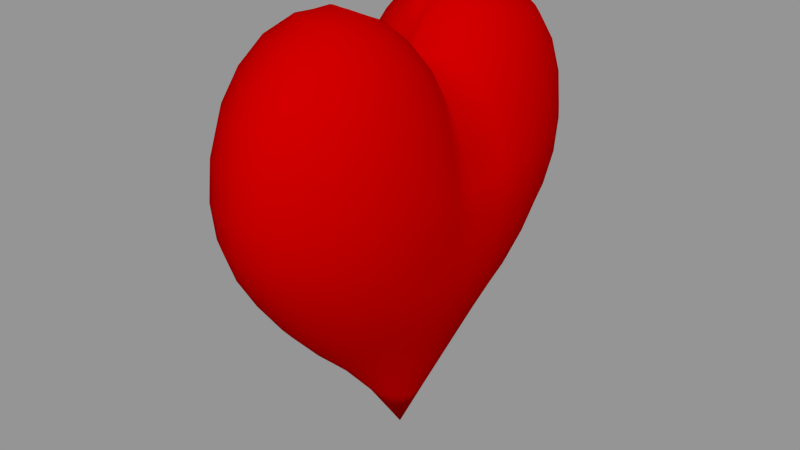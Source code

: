 # Source: SimpleHeart1.blend  (saved by Blender 2.72.0; exported with 4.5.12 LTS)
import bpy
from mathutils import Matrix  # noqa: F401  (used for matrix-valued properties, if any)

bpy.ops.wm.read_factory_settings(use_empty=True)
scene = bpy.context.scene
scene.name = 'Scene'

# ---- collections
col_collection_1 = bpy.data.collections.new('Collection 1'); scene.collection.children.link(col_collection_1)

# ---- materials (node trees are filled in below, after node groups)
mat_heartcolor = bpy.data.materials.new('HeartColor')
mat_heartcolor.alpha_threshold = 0.0
mat_heartcolor.diffuse_color = (0.5173, 0.0, 0.0, 1.0)
mat_heartcolor.roughness = 0.5
mat_heartcolor.line_color = (0.0, 0.0, 0.0, 1.0)

# ---- material node trees

# ---- meshes
me_sphere = bpy.data.meshes.new('Sphere')
me_sphere.from_pydata([(0.1913, 0.03806, -1.263), (0.3753, 0.07466, -1.044), (0.5449, 0.1084, -0.8352), (0.687, 0.1366, -0.6607), (0.7821, 0.1556, -0.4866), (0.8272, 0.1645, -0.3252), (0.8487, 0.1688, -0.2078), (0.8641, 0.1719, -0.1235), (0.8445, 0.168, -0.01788), (0.7932, 0.1578, 0.1237), (0.7106, 0.1413, 0.2573), (0.6008, 0.1195, 0.3643), (0.4664, 0.09276, 0.4321), (0.3116, 0.06197, 0.4589), (0.1529, 0.03041, 0.4533), (0.1497, 0.06201, 0.4954), (0.312, 0.1292, 0.5361), (0.4653, 0.1927, 0.5244), (0.6049, 0.2505, 0.4692), (0.7225, 0.2993, 0.3774), (0.811, 0.3359, 0.2499), (0.8645, 0.3581, 0.09111), (0.8824, 0.3655, -0.05657), (0.8638, 0.3578, -0.1865), (0.8209, 0.34, -0.3253), (0.7542, 0.3124, -0.4873), (0.6513, 0.2698, -0.6574), (0.5133, 0.2126, -0.8267), (0.3536, 0.1464, -1.032), (0.1802, 0.07466, -1.255), (0.1622, 0.1084, -1.244), (0.3182, 0.2126, -1.019), (0.4619, 0.3087, -0.8143), (0.5879, 0.3928, -0.6508), (0.6896, 0.4608, -0.482), (0.7628, 0.5097, -0.3214), (0.809, 0.5405, -0.1641), (0.825, 0.5513, -0.002816), (0.8076, 0.5396, 0.1688), (0.7573, 0.506, 0.3272), (0.6764, 0.4519, 0.4504), (0.5688, 0.3801, 0.541), (0.4368, 0.2918, 0.5933), (0.2904, 0.194, 0.5967), (0.1391, 0.09294, 0.5354), (0.1214, 0.1214, 0.5719), (0.2534, 0.2534, 0.6448), (0.3816, 0.3816, 0.6372), (0.4936, 0.4936, 0.5791), (0.5857, 0.5857, 0.484), (0.6531, 0.6531, 0.3537), (0.6935, 0.6935, 0.1907), (0.7071, 0.7071, 0.01072), (0.6935, 0.6935, -0.1564), (0.6533, 0.6533, -0.3142), (0.5879, 0.5879, -0.4736), (0.5, 0.5, -0.6447), (0.3928, 0.3928, -0.8071), (0.2706, 0.2706, -1.005), (0.1379, 0.1379, -1.232), (0.1084, 0.1622, -1.22), (0.2126, 0.3182, -0.9939), (0.3087, 0.4619, -0.8055), (0.3928, 0.5879, -0.6426), (0.4619, 0.6913, -0.472), (0.5133, 0.7682, -0.3138), (0.5449, 0.8155, -0.1566), (0.5556, 0.8315, 0.0104), (0.5449, 0.8155, 0.1919), (0.5133, 0.7682, 0.3565), (0.4619, 0.6913, 0.4913), (0.3917, 0.5862, 0.5981), (0.3036, 0.4544, 0.6621), (0.2026, 0.3032, 0.6717), (0.09699, 0.1452, 0.602), (0.06727, 0.1624, 0.6157), (0.1413, 0.3411, 0.6932), (0.2107, 0.5087, 0.6793), (0.2705, 0.6532, 0.6046), (0.3182, 0.7682, 0.4948), (0.3536, 0.8536, 0.3609), (0.3753, 0.9061, 0.1931), (0.3827, 0.9239, 0.009546), (0.3753, 0.9061, -0.158), (0.3536, 0.8536, -0.3143), (0.3182, 0.7682, -0.4718), (0.2706, 0.6533, -0.6423), (0.2126, 0.5133, -0.8056), (0.1464, 0.3536, -0.9866), (0.07466, 0.1802, -1.212), (-1.247e-07, -3.01e-07, -1.49), (0.03806, 0.1913, -1.206), (0.07466, 0.3753, -0.9834), (0.1084, 0.5449, -0.8086), (0.1379, 0.6935, -0.6433), (0.1622, 0.8155, -0.4718), (0.1802, 0.9061, -0.3147), (0.1913, 0.9619, -0.1585), (0.1951, 0.9808, 0.009096), (0.1913, 0.9619, 0.1939), (0.1802, 0.9061, 0.3653), (0.1622, 0.8155, 0.5001), (0.1379, 0.6935, 0.6084), (0.1078, 0.5421, 0.6889), (0.07237, 0.3638, 0.7069), (0.0344, 0.173, 0.6205), (-3.433e-08, 0.1765, 0.6226), (-2.911e-08, 0.3713, 0.7101), (-3.866e-08, 0.553, 0.693), (-5.684e-08, 0.7071, 0.6103), (-5.286e-09, 0.8315, 0.5024), (-8.821e-08, 0.9239, 0.367), (-9.261e-08, 0.9808, 0.1943), (-2.656e-08, 1.0, 0.008982), (-4.578e-08, 0.9808, -0.1587), (-8.522e-08, 0.9239, -0.3148), (-5.286e-09, 0.8315, -0.4718), (-5.684e-08, 0.7071, -0.6437), (-5.571e-08, 0.5556, -0.8136), (-2.532e-08, 0.3827, -0.9846), (-6.963e-09, 0.1951, -1.204), (-0.03806, 0.1913, -1.206), (-0.07466, 0.3753, -0.9834), (-0.1084, 0.5449, -0.8086), (-0.1379, 0.6935, -0.6433), (-0.1622, 0.8155, -0.4718), (-0.1802, 0.9061, -0.3147), (-0.1913, 0.9619, -0.1585), (-0.1951, 0.9808, 0.009096), (-0.1913, 0.9619, 0.1944), (-0.1802, 0.9061, 0.3669), (-0.1622, 0.8155, 0.5028), (-0.1379, 0.6935, 0.6121), (-0.1078, 0.5421, 0.6937), (-0.07237, 0.3638, 0.7108), (-0.0344, 0.173, 0.6219), (-0.06727, 0.1624, 0.6184), (-0.1413, 0.3411, 0.7001), (-0.2107, 0.5087, 0.6897), (-0.2705, 0.6532, 0.6147), (-0.3182, 0.7682, 0.5025), (-0.3536, 0.8536, 0.3656), (-0.3753, 0.9061, 0.1942), (-0.3827, 0.9239, 0.009546), (-0.3753, 0.9061, -0.158), (-0.3536, 0.8536, -0.3143), (-0.3182, 0.7682, -0.4718), (-0.2706, 0.6533, -0.6423), (-0.2126, 0.5133, -0.8056), (-0.1464, 0.3536, -0.9866), (-0.07466, 0.1802, -1.212), (-0.1084, 0.1622, -1.22), (-0.2126, 0.3182, -0.9939), (-0.3087, 0.4619, -0.8055), (-0.3928, 0.5879, -0.6426), (-0.4619, 0.6913, -0.472), (-0.5133, 0.7682, -0.3138), (-0.5449, 0.8155, -0.1566), (-0.5556, 0.8315, 0.0104), (-0.5449, 0.8155, 0.1941), (-0.5133, 0.7682, 0.3645), (-0.4619, 0.6913, 0.5038), (-0.3917, 0.5862, 0.6135), (-0.3036, 0.4544, 0.6763), (-0.2026, 0.3032, 0.6806), (-0.09699, 0.1452, 0.6057), (-0.1214, 0.1214, 0.5757), (-0.2534, 0.2534, 0.6546), (-0.3816, 0.3816, 0.6528), (-0.4936, 0.4936, 0.5972), (-0.5857, 0.5857, 0.5), (-0.6531, 0.653, 0.3643), (-0.6935, 0.6935, 0.1938), (-0.7071, 0.7071, 0.01072), (-0.6935, 0.6935, -0.1564), (-0.6533, 0.6533, -0.3142), (-0.5879, 0.5879, -0.4736), (-0.5, 0.5, -0.6447), (-0.3928, 0.3928, -0.8071), (-0.2706, 0.2706, -1.005), (-0.1379, 0.1379, -1.232), (-0.1622, 0.1084, -1.244), (-0.3182, 0.2126, -1.019), (-0.4619, 0.3087, -0.8143), (-0.5879, 0.3928, -0.6508), (-0.6896, 0.4608, -0.482), (-0.7628, 0.5097, -0.3214), (-0.809, 0.5405, -0.1641), (-0.825, 0.5513, -0.002816), (-0.8076, 0.5396, 0.1709), (-0.7573, 0.506, 0.3371), (-0.6764, 0.4519, 0.4656), (-0.5688, 0.3801, 0.5578), (-0.4368, 0.2918, 0.6074), (-0.2904, 0.194, 0.6058), (-0.1391, 0.09294, 0.5389), (-0.1497, 0.06201, 0.4981), (-0.312, 0.1292, 0.543), (-0.4653, 0.1927, 0.5346), (-0.6049, 0.2505, 0.4805), (-0.7225, 0.2993, 0.3865), (-0.811, 0.3359, 0.2534), (-0.8645, 0.3581, 0.09124), (-0.8824, 0.3655, -0.05657), (-0.8638, 0.3578, -0.1865), (-0.8209, 0.34, -0.3253), (-0.7542, 0.3124, -0.4873), (-0.6513, 0.2698, -0.6574), (-0.5133, 0.2126, -0.8267), (-0.3536, 0.1464, -1.032), (-0.1802, 0.07466, -1.255), (-0.1913, 0.03806, -1.263), (-0.3753, 0.07466, -1.044), (-0.5449, 0.1084, -0.8352), (-0.687, 0.1366, -0.6607), (-0.7821, 0.1556, -0.4866), (-0.8272, 0.1645, -0.3252), (-0.8487, 0.1688, -0.2078), (-0.8641, 0.1719, -0.1235), (-0.8445, 0.168, -0.01788), (-0.7932, 0.1578, 0.1237), (-0.7106, 0.1413, 0.2589), (-0.6008, 0.1195, 0.3673), (-0.4664, 0.09276, 0.4364), (-0.3116, 0.06197, 0.4625), (-0.1529, 0.03041, 0.4549), (-0.1488, -9.546e-09, 0.4116), (-0.2918, -2.588e-08, 0.3792), (-0.4236, -5.589e-08, 0.3219), (-0.5392, -3.116e-08, 0.2362), (-0.634, -5.872e-08, 0.1228), (-0.7045, -1.019e-07, 0.002846), (-0.7479, -1.142e-07, -0.1185), (-0.7773, -6.568e-08, -0.1357), (-0.8023, -2.924e-08, -0.2025), (-0.8153, -9.476e-08, -0.3206), (-0.7877, -8.098e-08, -0.4846), (-0.6982, -5.012e-08, -0.6616), (-0.5556, -4.275e-08, -0.8386), (-0.3827, -1.519e-08, -1.047), (-0.1951, -1.942e-08, -1.266), (-0.1913, -0.03806, -1.263), (-0.3753, -0.07466, -1.044), (-0.5449, -0.1084, -0.8352), (-0.687, -0.1366, -0.6607), (-0.7821, -0.1556, -0.4866), (-0.8272, -0.1645, -0.3252), (-0.8487, -0.1688, -0.2078), (-0.8641, -0.1719, -0.1235), (-0.8445, -0.168, -0.01788), (-0.7932, -0.1578, 0.1237), (-0.7106, -0.1413, 0.2589), (-0.6008, -0.1195, 0.3673), (-0.4664, -0.09276, 0.4364), (-0.3116, -0.06197, 0.4625), (-0.1529, -0.03041, 0.4549), (-0.1497, -0.06201, 0.4981), (-0.312, -0.1292, 0.543), (-0.4653, -0.1927, 0.5346), (-0.6049, -0.2505, 0.4805), (-0.7225, -0.2993, 0.3865), (-0.811, -0.3359, 0.2534), (-0.8645, -0.3581, 0.09124), (-0.8824, -0.3655, -0.05657), (-0.8638, -0.3578, -0.1865), (-0.8209, -0.34, -0.3253), (-0.7542, -0.3124, -0.4873), (-0.6513, -0.2698, -0.6574), (-0.5133, -0.2126, -0.8267), (-0.3536, -0.1464, -1.032), (-0.1802, -0.07466, -1.255), (-0.1622, -0.1084, -1.244), (-0.3182, -0.2126, -1.019), (-0.4619, -0.3087, -0.8143), (-0.5879, -0.3928, -0.6508), (-0.6896, -0.4608, -0.482), (-0.7628, -0.5097, -0.3214), (-0.809, -0.5405, -0.1641), (-0.825, -0.5513, -0.002816), (-0.8076, -0.5396, 0.1709), (-0.7573, -0.506, 0.3371), (-0.6764, -0.4519, 0.4656), (-0.5688, -0.3801, 0.5578), (-0.4368, -0.2918, 0.6074), (-0.2904, -0.194, 0.6058), (-0.1391, -0.09294, 0.5389), (-0.1214, -0.1214, 0.5757), (-0.2534, -0.2534, 0.6546), (-0.3816, -0.3816, 0.6528), (-0.4936, -0.4936, 0.5972), (-0.5857, -0.5857, 0.5), (-0.653, -0.6531, 0.3643), (-0.6935, -0.6935, 0.1938), (-0.7071, -0.7071, 0.01072), (-0.6935, -0.6935, -0.1564), (-0.6533, -0.6533, -0.3142), (-0.5879, -0.5879, -0.4736), (-0.5, -0.5, -0.6447), (-0.3928, -0.3928, -0.8071), (-0.2706, -0.2706, -1.005), (-0.1379, -0.1379, -1.232), (-0.1084, -0.1622, -1.22), (-0.2126, -0.3182, -0.9939), (-0.3087, -0.4619, -0.8055), (-0.3928, -0.5879, -0.6426), (-0.4619, -0.6913, -0.472), (-0.5133, -0.7682, -0.3138), (-0.5449, -0.8155, -0.1566), (-0.5556, -0.8315, 0.0104), (-0.5449, -0.8155, 0.1941), (-0.5133, -0.7682, 0.3645), (-0.4619, -0.6913, 0.5038), (-0.3917, -0.5862, 0.6135), (-0.3036, -0.4544, 0.6763), (-0.2026, -0.3032, 0.6806), (-0.09699, -0.1452, 0.6057), (-0.06727, -0.1624, 0.6184), (-0.1413, -0.3411, 0.7001), (-0.2107, -0.5087, 0.6897), (-0.2705, -0.6532, 0.6147), (-0.3182, -0.7682, 0.5025), (-0.3536, -0.8536, 0.3656), (-0.3753, -0.9061, 0.1942), (-0.3827, -0.9239, 0.009546), (-0.3753, -0.9061, -0.158), (-0.3536, -0.8536, -0.3143), (-0.3182, -0.7682, -0.4718), (-0.2706, -0.6533, -0.6423), (-0.2126, -0.5133, -0.8056), (-0.1464, -0.3536, -0.9866), (-0.07466, -0.1802, -1.212), (-0.03806, -0.1913, -1.206), (-0.07466, -0.3753, -0.9834), (-0.1084, -0.5449, -0.8086), (-0.1379, -0.6935, -0.6433), (-0.1622, -0.8155, -0.4718), (-0.1802, -0.9061, -0.3147), (-0.1913, -0.9619, -0.1585), (-0.1951, -0.9808, 0.009096), (-0.1913, -0.9619, 0.1944), (-0.1802, -0.9061, 0.3669), (-0.1622, -0.8155, 0.5028), (-0.1379, -0.6935, 0.6121), (-0.1078, -0.5421, 0.6937), (-0.07237, -0.3638, 0.7108), (-0.0344, -0.173, 0.6219), (1.759e-08, -0.1765, 0.6226), (4.824e-08, -0.3713, 0.7101), (8.843e-08, -0.553, 0.693), (7.476e-08, -0.7071, 0.6103), (1.139e-07, -0.8315, 0.5024), (2.054e-07, -0.9239, 0.367), (2.421e-07, -0.9808, 0.1943), (1.498e-07, -1.0, 0.008982), (1.019e-07, -0.9808, -0.1587), (2.054e-07, -0.9239, -0.3148), (1.139e-07, -0.8315, -0.4718), (7.476e-08, -0.7071, -0.6437), (8.526e-08, -0.5556, -0.8136), (4.159e-08, -0.3827, -0.9846), (2.091e-08, -0.1951, -1.204), (0.03806, -0.1913, -1.206), (0.07466, -0.3753, -0.9834), (0.1084, -0.5449, -0.8086), (0.1379, -0.6935, -0.6433), (0.1622, -0.8155, -0.4718), (0.1802, -0.9061, -0.3147), (0.1913, -0.9619, -0.1585), (0.1951, -0.9808, 0.009096), (0.1913, -0.9619, 0.1939), (0.1802, -0.9061, 0.3653), (0.1622, -0.8155, 0.5001), (0.1379, -0.6935, 0.6084), (0.1078, -0.5421, 0.6889), (0.07237, -0.3638, 0.7069), (0.0344, -0.173, 0.6205), (0.06727, -0.1624, 0.6157), (0.1413, -0.3411, 0.6932), (0.2107, -0.5087, 0.6793), (0.2705, -0.6532, 0.6046), (0.3182, -0.7682, 0.4948), (0.3536, -0.8536, 0.3609), (0.3753, -0.9061, 0.1931), (0.3827, -0.9239, 0.009546), (0.3753, -0.9061, -0.158), (0.3536, -0.8536, -0.3143), (0.3182, -0.7682, -0.4718), (0.2706, -0.6533, -0.6423), (0.2126, -0.5133, -0.8056), (0.1464, -0.3536, -0.9866), (0.07466, -0.1802, -1.212), (0.1084, -0.1622, -1.22), (0.2126, -0.3182, -0.9939), (0.3087, -0.4619, -0.8055), (0.3928, -0.5879, -0.6426), (0.4619, -0.6913, -0.472), (0.5133, -0.7682, -0.3138), (0.5449, -0.8155, -0.1566), (0.5556, -0.8315, 0.0104), (0.5449, -0.8155, 0.1919), (0.5133, -0.7682, 0.3565), (0.4619, -0.6913, 0.4913), (0.3917, -0.5862, 0.5981), (0.3036, -0.4544, 0.6621), (0.2026, -0.3032, 0.6717), (0.09699, -0.1452, 0.602), (0.1214, -0.1214, 0.5719), (0.2534, -0.2534, 0.6448), (0.3816, -0.3816, 0.6372), (0.4936, -0.4936, 0.5791), (0.5857, -0.5857, 0.484), (0.653, -0.653, 0.3537), (0.6935, -0.6935, 0.1907), (0.7071, -0.7071, 0.01072), (0.6935, -0.6935, -0.1564), (0.6533, -0.6533, -0.3142), (0.5879, -0.5879, -0.4736), (0.5, -0.5, -0.6447), (0.3928, -0.3928, -0.8071), (0.2706, -0.2706, -1.005), (0.1379, -0.1379, -1.232), (0.1622, -0.1084, -1.244), (0.3182, -0.2126, -1.019), (0.4619, -0.3087, -0.8143), (0.5879, -0.3928, -0.6508), (0.6896, -0.4608, -0.482), (0.7628, -0.5097, -0.3214), (0.809, -0.5405, -0.1641), (0.825, -0.5513, -0.002816), (0.8076, -0.5396, 0.1688), (0.7573, -0.506, 0.3272), (0.6764, -0.4519, 0.4504), (0.5688, -0.3801, 0.541), (0.4368, -0.2918, 0.5933), (0.2904, -0.194, 0.5967), (0.1391, -0.09294, 0.5354), (0.1497, -0.06201, 0.4954), (0.312, -0.1292, 0.5361), (0.4653, -0.1927, 0.5244), (0.6049, -0.2505, 0.4692), (0.7225, -0.2993, 0.3774), (0.811, -0.3359, 0.2499), (0.8645, -0.3581, 0.09111), (0.8824, -0.3655, -0.05657), (0.8638, -0.3578, -0.1865), (0.8209, -0.34, -0.3253), (0.7542, -0.3124, -0.4873), (0.6513, -0.2698, -0.6574), (0.5133, -0.2126, -0.8267), (0.3536, -0.1464, -1.032), (0.1802, -0.07466, -1.255), (0.1913, -0.03806, -1.263), (0.3753, -0.07466, -1.044), (0.5449, -0.1084, -0.8352), (0.687, -0.1366, -0.6607), (0.7821, -0.1556, -0.4866), (0.8271, -0.1645, -0.3252), (0.8487, -0.1688, -0.2078), (0.8641, -0.1719, -0.1235), (0.8445, -0.168, -0.01788), (0.7932, -0.1578, 0.1237), (0.7106, -0.1413, 0.2573), (0.6008, -0.1195, 0.3643), (0.4664, -0.09276, 0.4321), (0.3116, -0.06197, 0.4589), (0.1529, -0.03041, 0.4533), (-3.751e-08, 7.864e-09, 0.4214), (0.1488, 4.484e-08, 0.4108), (0.2918, 4.173e-08, 0.3781), (0.4236, 9.744e-08, 0.321), (0.5392, 9.171e-08, 0.2361), (0.634, 1.35e-07, 0.1228), (0.7045, 1.982e-07, 0.002846), (0.7479, 2.773e-07, -0.1185), (0.7773, 1.876e-07, -0.1357), (0.8023, 1.47e-07, -0.2025), (0.8153, 2.242e-07, -0.3206), (0.7877, 1.597e-07, -0.4846), (0.6982, 1.09e-07, -0.6616), (0.5556, 1.132e-07, -0.8386), (0.3827, 6.948e-08, -1.047), (0.1951, 4.067e-08, -1.266)], [], [(90, 0, 481), (0, 1, 480, 481), (479, 480, 1, 2), (478, 479, 2, 3), (477, 478, 3, 4), (476, 477, 4, 5), (475, 476, 5, 6), (474, 475, 6, 7), (473, 474, 7, 8), (472, 473, 8, 9), (471, 472, 9, 10), (470, 471, 10, 11), (469, 470, 11, 12), (468, 469, 12, 13), (467, 468, 13, 14), (466, 467, 14), (466, 14, 15), (14, 13, 16, 15), (13, 12, 17, 16), (12, 11, 18, 17), (11, 10, 19, 18), (10, 9, 20, 19), (9, 8, 21, 20), (8, 7, 22, 21), (7, 6, 23, 22), (6, 5, 24, 23), (5, 4, 25, 24), (4, 3, 26, 25), (3, 2, 27, 26), (2, 1, 28, 27), (1, 0, 29, 28), (0, 90, 29), (29, 90, 30), (28, 29, 30, 31), (27, 28, 31, 32), (26, 27, 32, 33), (25, 26, 33, 34), (24, 25, 34, 35), (23, 24, 35, 36), (22, 23, 36, 37), (21, 22, 37, 38), (20, 21, 38, 39), (19, 20, 39, 40), (18, 19, 40, 41), (17, 18, 41, 42), (16, 17, 42, 43), (15, 16, 43, 44), (466, 15, 44), (466, 44, 45), (44, 43, 46, 45), (43, 42, 47, 46), (42, 41, 48, 47), (41, 40, 49, 48), (40, 39, 50, 49), (39, 38, 51, 50), (38, 37, 52, 51), (37, 36, 53, 52), (36, 35, 54, 53), (35, 34, 55, 54), (34, 33, 56, 55), (33, 32, 57, 56), (32, 31, 58, 57), (31, 30, 59, 58), (30, 90, 59), (59, 90, 60), (58, 59, 60, 61), (57, 58, 61, 62), (56, 57, 62, 63), (55, 56, 63, 64), (54, 55, 64, 65), (53, 54, 65, 66), (52, 53, 66, 67), (51, 52, 67, 68), (50, 51, 68, 69), (49, 50, 69, 70), (48, 49, 70, 71), (47, 48, 71, 72), (46, 47, 72, 73), (45, 46, 73, 74), (466, 45, 74), (466, 74, 75), (74, 73, 76, 75), (73, 72, 77, 76), (72, 71, 78, 77), (71, 70, 79, 78), (70, 69, 80, 79), (69, 68, 81, 80), (68, 67, 82, 81), (67, 66, 83, 82), (66, 65, 84, 83), (65, 64, 85, 84), (64, 63, 86, 85), (63, 62, 87, 86), (62, 61, 88, 87), (61, 60, 89, 88), (60, 90, 89), (89, 90, 91), (88, 89, 91, 92), (87, 88, 92, 93), (86, 87, 93, 94), (85, 86, 94, 95), (84, 85, 95, 96), (83, 84, 96, 97), (82, 83, 97, 98), (81, 82, 98, 99), (80, 81, 99, 100), (79, 80, 100, 101), (78, 79, 101, 102), (77, 78, 102, 103), (76, 77, 103, 104), (75, 76, 104, 105), (466, 75, 105), (466, 105, 106), (105, 104, 107, 106), (104, 103, 108, 107), (103, 102, 109, 108), (102, 101, 110, 109), (101, 100, 111, 110), (100, 99, 112, 111), (99, 98, 113, 112), (98, 97, 114, 113), (97, 96, 115, 114), (96, 95, 116, 115), (95, 94, 117, 116), (94, 93, 118, 117), (93, 92, 119, 118), (92, 91, 120, 119), (91, 90, 120), (120, 90, 121), (119, 120, 121, 122), (118, 119, 122, 123), (117, 118, 123, 124), (116, 117, 124, 125), (115, 116, 125, 126), (114, 115, 126, 127), (113, 114, 127, 128), (112, 113, 128, 129), (111, 112, 129, 130), (110, 111, 130, 131), (109, 110, 131, 132), (108, 109, 132, 133), (107, 108, 133, 134), (106, 107, 134, 135), (466, 106, 135), (466, 135, 136), (135, 134, 137, 136), (134, 133, 138, 137), (133, 132, 139, 138), (132, 131, 140, 139), (131, 130, 141, 140), (130, 129, 142, 141), (129, 128, 143, 142), (128, 127, 144, 143), (127, 126, 145, 144), (126, 125, 146, 145), (125, 124, 147, 146), (124, 123, 148, 147), (123, 122, 149, 148), (122, 121, 150, 149), (121, 90, 150), (150, 90, 151), (149, 150, 151, 152), (148, 149, 152, 153), (147, 148, 153, 154), (146, 147, 154, 155), (145, 146, 155, 156), (144, 145, 156, 157), (143, 144, 157, 158), (142, 143, 158, 159), (141, 142, 159, 160), (140, 141, 160, 161), (139, 140, 161, 162), (138, 139, 162, 163), (137, 138, 163, 164), (136, 137, 164, 165), (466, 136, 165), (466, 165, 166), (165, 164, 167, 166), (164, 163, 168, 167), (163, 162, 169, 168), (162, 161, 170, 169), (161, 160, 171, 170), (160, 159, 172, 171), (159, 158, 173, 172), (158, 157, 174, 173), (157, 156, 175, 174), (156, 155, 176, 175), (155, 154, 177, 176), (154, 153, 178, 177), (153, 152, 179, 178), (152, 151, 180, 179), (151, 90, 180), (180, 90, 181), (179, 180, 181, 182), (178, 179, 182, 183), (177, 178, 183, 184), (176, 177, 184, 185), (175, 176, 185, 186), (174, 175, 186, 187), (173, 174, 187, 188), (172, 173, 188, 189), (171, 172, 189, 190), (170, 171, 190, 191), (169, 170, 191, 192), (168, 169, 192, 193), (167, 168, 193, 194), (166, 167, 194, 195), (466, 166, 195), (466, 195, 196), (195, 194, 197, 196), (194, 193, 198, 197), (193, 192, 199, 198), (192, 191, 200, 199), (191, 190, 201, 200), (190, 189, 202, 201), (189, 188, 203, 202), (188, 187, 204, 203), (187, 186, 205, 204), (186, 185, 206, 205), (185, 184, 207, 206), (184, 183, 208, 207), (183, 182, 209, 208), (182, 181, 210, 209), (181, 90, 210), (210, 90, 211), (209, 210, 211, 212), (208, 209, 212, 213), (207, 208, 213, 214), (206, 207, 214, 215), (205, 206, 215, 216), (204, 205, 216, 217), (203, 204, 217, 218), (202, 203, 218, 219), (201, 202, 219, 220), (200, 201, 220, 221), (199, 200, 221, 222), (198, 199, 222, 223), (197, 198, 223, 224), (196, 197, 224, 225), (466, 196, 225), (466, 225, 226), (225, 224, 227, 226), (224, 223, 228, 227), (223, 222, 229, 228), (222, 221, 230, 229), (221, 220, 231, 230), (220, 219, 232, 231), (219, 218, 233, 232), (218, 217, 234, 233), (217, 216, 235, 234), (216, 215, 236, 235), (215, 214, 237, 236), (214, 213, 238, 237), (213, 212, 239, 238), (212, 211, 240, 239), (211, 90, 240), (240, 90, 241), (239, 240, 241, 242), (238, 239, 242, 243), (237, 238, 243, 244), (236, 237, 244, 245), (235, 236, 245, 246), (234, 235, 246, 247), (233, 234, 247, 248), (232, 233, 248, 249), (231, 232, 249, 250), (230, 231, 250, 251), (229, 230, 251, 252), (228, 229, 252, 253), (227, 228, 253, 254), (226, 227, 254, 255), (466, 226, 255), (466, 255, 256), (255, 254, 257, 256), (254, 253, 258, 257), (253, 252, 259, 258), (252, 251, 260, 259), (251, 250, 261, 260), (250, 249, 262, 261), (249, 248, 263, 262), (248, 247, 264, 263), (247, 246, 265, 264), (246, 245, 266, 265), (245, 244, 267, 266), (244, 243, 268, 267), (243, 242, 269, 268), (242, 241, 270, 269), (241, 90, 270), (270, 90, 271), (269, 270, 271, 272), (268, 269, 272, 273), (267, 268, 273, 274), (266, 267, 274, 275), (265, 266, 275, 276), (264, 265, 276, 277), (263, 264, 277, 278), (262, 263, 278, 279), (261, 262, 279, 280), (260, 261, 280, 281), (259, 260, 281, 282), (258, 259, 282, 283), (257, 258, 283, 284), (256, 257, 284, 285), (466, 256, 285), (466, 285, 286), (285, 284, 287, 286), (284, 283, 288, 287), (283, 282, 289, 288), (282, 281, 290, 289), (281, 280, 291, 290), (280, 279, 292, 291), (279, 278, 293, 292), (278, 277, 294, 293), (277, 276, 295, 294), (276, 275, 296, 295), (275, 274, 297, 296), (274, 273, 298, 297), (273, 272, 299, 298), (272, 271, 300, 299), (271, 90, 300), (300, 90, 301), (299, 300, 301, 302), (298, 299, 302, 303), (297, 298, 303, 304), (296, 297, 304, 305), (295, 296, 305, 306), (294, 295, 306, 307), (293, 294, 307, 308), (292, 293, 308, 309), (291, 292, 309, 310), (290, 291, 310, 311), (289, 290, 311, 312), (288, 289, 312, 313), (287, 288, 313, 314), (286, 287, 314, 315), (466, 286, 315), (466, 315, 316), (315, 314, 317, 316), (314, 313, 318, 317), (313, 312, 319, 318), (312, 311, 320, 319), (311, 310, 321, 320), (310, 309, 322, 321), (309, 308, 323, 322), (308, 307, 324, 323), (307, 306, 325, 324), (306, 305, 326, 325), (305, 304, 327, 326), (304, 303, 328, 327), (303, 302, 329, 328), (302, 301, 330, 329), (301, 90, 330), (330, 90, 331), (329, 330, 331, 332), (328, 329, 332, 333), (327, 328, 333, 334), (326, 327, 334, 335), (325, 326, 335, 336), (324, 325, 336, 337), (323, 324, 337, 338), (322, 323, 338, 339), (321, 322, 339, 340), (320, 321, 340, 341), (319, 320, 341, 342), (318, 319, 342, 343), (317, 318, 343, 344), (316, 317, 344, 345), (466, 316, 345), (466, 345, 346), (345, 344, 347, 346), (344, 343, 348, 347), (343, 342, 349, 348), (342, 341, 350, 349), (341, 340, 351, 350), (340, 339, 352, 351), (339, 338, 353, 352), (338, 337, 354, 353), (337, 336, 355, 354), (336, 335, 356, 355), (335, 334, 357, 356), (334, 333, 358, 357), (333, 332, 359, 358), (332, 331, 360, 359), (331, 90, 360), (360, 90, 361), (359, 360, 361, 362), (358, 359, 362, 363), (357, 358, 363, 364), (356, 357, 364, 365), (355, 356, 365, 366), (354, 355, 366, 367), (353, 354, 367, 368), (352, 353, 368, 369), (351, 352, 369, 370), (350, 351, 370, 371), (349, 350, 371, 372), (348, 349, 372, 373), (347, 348, 373, 374), (346, 347, 374, 375), (466, 346, 375), (466, 375, 376), (375, 374, 377, 376), (374, 373, 378, 377), (373, 372, 379, 378), (372, 371, 380, 379), (371, 370, 381, 380), (370, 369, 382, 381), (369, 368, 383, 382), (368, 367, 384, 383), (367, 366, 385, 384), (366, 365, 386, 385), (365, 364, 387, 386), (364, 363, 388, 387), (363, 362, 389, 388), (362, 361, 390, 389), (361, 90, 390), (390, 90, 391), (389, 390, 391, 392), (388, 389, 392, 393), (387, 388, 393, 394), (386, 387, 394, 395), (385, 386, 395, 396), (384, 385, 396, 397), (383, 384, 397, 398), (382, 383, 398, 399), (381, 382, 399, 400), (380, 381, 400, 401), (379, 380, 401, 402), (378, 379, 402, 403), (377, 378, 403, 404), (376, 377, 404, 405), (466, 376, 405), (466, 405, 406), (405, 404, 407, 406), (404, 403, 408, 407), (403, 402, 409, 408), (402, 401, 410, 409), (401, 400, 411, 410), (400, 399, 412, 411), (399, 398, 413, 412), (398, 397, 414, 413), (397, 396, 415, 414), (396, 395, 416, 415), (395, 394, 417, 416), (394, 393, 418, 417), (393, 392, 419, 418), (392, 391, 420, 419), (391, 90, 420), (420, 90, 421), (419, 420, 421, 422), (418, 419, 422, 423), (417, 418, 423, 424), (416, 417, 424, 425), (415, 416, 425, 426), (414, 415, 426, 427), (413, 414, 427, 428), (412, 413, 428, 429), (411, 412, 429, 430), (410, 411, 430, 431), (409, 410, 431, 432), (408, 409, 432, 433), (407, 408, 433, 434), (406, 407, 434, 435), (466, 406, 435), (466, 435, 436), (435, 434, 437, 436), (434, 433, 438, 437), (433, 432, 439, 438), (432, 431, 440, 439), (431, 430, 441, 440), (430, 429, 442, 441), (429, 428, 443, 442), (428, 427, 444, 443), (427, 426, 445, 444), (426, 425, 446, 445), (425, 424, 447, 446), (424, 423, 448, 447), (423, 422, 449, 448), (422, 421, 450, 449), (421, 90, 450), (450, 90, 451), (449, 450, 451, 452), (448, 449, 452, 453), (447, 448, 453, 454), (446, 447, 454, 455), (445, 446, 455, 456), (444, 445, 456, 457), (443, 444, 457, 458), (442, 443, 458, 459), (441, 442, 459, 460), (440, 441, 460, 461), (439, 440, 461, 462), (438, 439, 462, 463), (437, 438, 463, 464), (436, 437, 464, 465), (466, 436, 465), (466, 465, 467), (465, 464, 468, 467), (464, 463, 469, 468), (463, 462, 470, 469), (462, 461, 471, 470), (461, 460, 472, 471), (460, 459, 473, 472), (459, 458, 474, 473), (458, 457, 475, 474), (457, 456, 476, 475), (456, 455, 477, 476), (455, 454, 478, 477), (454, 453, 479, 478), (453, 452, 480, 479), (452, 451, 481, 480), (451, 90, 481)])
me_sphere.polygons.foreach_set('use_smooth', [True] * 512)
_uv = me_sphere.uv_layers.new(name='UVMap')
_uv.uv.foreach_set('vector', [0.0002952, 0.0, 0.02788, 0.04369, 0.02033, 0.04729, 0.02788, 0.04369, 0.0545, 0.08588, 0.03998, 0.09344, 0.02033, 0.04729, 0.05877, 0.1371, 0.03998, 0.09344, 0.0545, 0.08588, 0.07971, 0.1259, 0.07484, 0.1742, 0.05877, 0.1371, 0.07971, 0.1259, 0.1008, 0.1595, 0.09213, 0.2099, 0.07484, 0.1742, 0.1008, 0.1595, 0.1212, 0.1927, 0.1094, 0.2415, 0.09213, 0.2099, 0.1212, 0.1927, 0.1395, 0.2234, 0.1226, 0.2635, 0.1094, 0.2415, 0.1395, 0.2234, 0.1526, 0.2456, 0.1305, 0.2754, 0.1226, 0.2635, 0.1526, 0.2456, 0.1621, 0.2616, 0.133, 0.2779, 0.1305, 0.2754, 0.1621, 0.2616, 0.1733, 0.2815, 0.1473, 0.2997, 0.133, 0.2779, 0.1733, 0.2815, 0.188, 0.3079, 0.8144, 0.762, 0.8287, 0.7762, 0.7855, 0.7958, 0.7725, 0.7792, 0.8008, 0.7425, 0.8144, 0.762, 0.7725, 0.7792, 0.7637, 0.7565, 0.7906, 0.7182, 0.8008, 0.7425, 0.7637, 0.7565, 0.7604, 0.728, 0.7838, 0.69, 0.7906, 0.7182, 0.7604, 0.728, 0.7628, 0.6947, 0.7798, 0.6591, 0.7838, 0.69, 0.7628, 0.6947, 0.7692, 0.6603, 0.7785, 0.6268, 0.7798, 0.6591, 0.7692, 0.6603, 0.7785, 0.6268, 0.7692, 0.6603, 0.7584, 0.6598, 0.7692, 0.6603, 0.7628, 0.6947, 0.7413, 0.6952, 0.7584, 0.6598, 0.7628, 0.6947, 0.7604, 0.728, 0.7311, 0.7281, 0.7413, 0.6952, 0.7604, 0.728, 0.7637, 0.7565, 0.7272, 0.7576, 0.7311, 0.7281, 0.7637, 0.7565, 0.7725, 0.7792, 0.7293, 0.7821, 0.7272, 0.7576, 0.2014, 0.3328, 0.188, 0.3079, 0.2348, 0.3132, 0.2439, 0.3389, 0.188, 0.3079, 0.1733, 0.2815, 0.2204, 0.2822, 0.2348, 0.3132, 0.1733, 0.2815, 0.1621, 0.2616, 0.2053, 0.254, 0.2204, 0.2822, 0.1621, 0.2616, 0.1526, 0.2456, 0.1901, 0.2299, 0.2053, 0.254, 0.1526, 0.2456, 0.1395, 0.2234, 0.1726, 0.2045, 0.1901, 0.2299, 0.1395, 0.2234, 0.1212, 0.1927, 0.1512, 0.1752, 0.1726, 0.2045, 0.1212, 0.1927, 0.1008, 0.1595, 0.127, 0.145, 0.1512, 0.1752, 0.1008, 0.1595, 0.07971, 0.1259, 0.1009, 0.1156, 0.127, 0.145, 0.07971, 0.1259, 0.0545, 0.08588, 0.06971, 0.07981, 0.1009, 0.1156, 0.0545, 0.08588, 0.02788, 0.04369, 0.03588, 0.04102, 0.06971, 0.07981, 0.02788, 0.04369, 0.0002952, 0.0, 0.03588, 0.04102, 0.03588, 0.04102, 0.0002952, 0.0, 0.04384, 0.03908, 0.06971, 0.07981, 0.03588, 0.04102, 0.04384, 0.03908, 0.08433, 0.07427, 0.1009, 0.1156, 0.06971, 0.07981, 0.08433, 0.07427, 0.1215, 0.1064, 0.127, 0.145, 0.1009, 0.1156, 0.1215, 0.1064, 0.1522, 0.1315, 0.1512, 0.1752, 0.127, 0.145, 0.1522, 0.1315, 0.1811, 0.1587, 0.1726, 0.2045, 0.1512, 0.1752, 0.1811, 0.1587, 0.2062, 0.1856, 0.1901, 0.2299, 0.1726, 0.2045, 0.2062, 0.1856, 0.2281, 0.2132, 0.2053, 0.254, 0.1901, 0.2299, 0.2281, 0.2132, 0.2473, 0.2429, 0.2204, 0.2822, 0.2053, 0.254, 0.2473, 0.2429, 0.2643, 0.2761, 0.2348, 0.3132, 0.2204, 0.2822, 0.2643, 0.2761, 0.2764, 0.3083, 0.2439, 0.3389, 0.2348, 0.3132, 0.2764, 0.3083, 0.2816, 0.3352, 0.7272, 0.7576, 0.7293, 0.7821, 0.6927, 0.7718, 0.695, 0.7497, 0.7311, 0.7281, 0.7272, 0.7576, 0.695, 0.7497, 0.7048, 0.722, 0.7413, 0.6952, 0.7311, 0.7281, 0.7048, 0.722, 0.7222, 0.6907, 0.7584, 0.6598, 0.7413, 0.6952, 0.7222, 0.6907, 0.7479, 0.6577, 0.7785, 0.6268, 0.7584, 0.6598, 0.7479, 0.6577, 0.7785, 0.6268, 0.7479, 0.6577, 0.7384, 0.654, 0.7479, 0.6577, 0.7222, 0.6907, 0.7056, 0.6827, 0.7384, 0.654, 0.7222, 0.6907, 0.7048, 0.722, 0.6831, 0.7098, 0.7056, 0.6827, 0.7048, 0.722, 0.695, 0.7497, 0.6696, 0.733, 0.6831, 0.7098, 0.2804, 0.3572, 0.2816, 0.3352, 0.3124, 0.325, 0.3076, 0.3504, 0.2816, 0.3352, 0.2764, 0.3083, 0.3093, 0.2949, 0.3124, 0.325, 0.2764, 0.3083, 0.2643, 0.2761, 0.2981, 0.2609, 0.3093, 0.2949, 0.2643, 0.2761, 0.2473, 0.2429, 0.2807, 0.2258, 0.2981, 0.2609, 0.2473, 0.2429, 0.2281, 0.2132, 0.2602, 0.1954, 0.2807, 0.2258, 0.2281, 0.2132, 0.2062, 0.1856, 0.2364, 0.1689, 0.2602, 0.1954, 0.2062, 0.1856, 0.1811, 0.1587, 0.2082, 0.1441, 0.2364, 0.1689, 0.1811, 0.1587, 0.1522, 0.1315, 0.175, 0.1189, 0.2082, 0.1441, 0.1522, 0.1315, 0.1215, 0.1064, 0.1396, 0.09699, 0.175, 0.1189, 0.1215, 0.1064, 0.08433, 0.07427, 0.09791, 0.06965, 0.1396, 0.09699, 0.08433, 0.07427, 0.04384, 0.03908, 0.05126, 0.03759, 0.09791, 0.06965, 0.04384, 0.03908, 0.0002952, 0.0, 0.05126, 0.03759, 0.05126, 0.03759, 0.0002952, 0.0, 0.05771, 0.03635, 0.09791, 0.06965, 0.05126, 0.03759, 0.05771, 0.03635, 0.1093, 0.06512, 0.1396, 0.09699, 0.09791, 0.06965, 0.1093, 0.06512, 0.1547, 0.08777, 0.175, 0.1189, 0.1396, 0.09699, 0.1547, 0.08777, 0.1942, 0.1072, 0.2082, 0.1441, 0.175, 0.1189, 0.1942, 0.1072, 0.2306, 0.1301, 0.2364, 0.1689, 0.2082, 0.1441, 0.2306, 0.1301, 0.2612, 0.1531, 0.2602, 0.1954, 0.2364, 0.1689, 0.2612, 0.1531, 0.2865, 0.1785, 0.2807, 0.2258, 0.2602, 0.1954, 0.2865, 0.1785, 0.3075, 0.2086, 0.2981, 0.2609, 0.2807, 0.2258, 0.3075, 0.2086, 0.3245, 0.2443, 0.3275, 0.6531, 0.3385, 0.6172, 0.3688, 0.6252, 0.3559, 0.6609, 0.3245, 0.688, 0.3275, 0.6531, 0.3559, 0.6609, 0.3492, 0.6955, 0.3296, 0.7212, 0.3245, 0.688, 0.3492, 0.6955, 0.3486, 0.7293, 0.6831, 0.7098, 0.6696, 0.733, 0.6504, 0.7104, 0.6668, 0.6926, 0.7056, 0.6827, 0.6831, 0.7098, 0.6668, 0.6926, 0.6933, 0.6716, 0.7384, 0.654, 0.7056, 0.6827, 0.6933, 0.6716, 0.7304, 0.6489, 0.7785, 0.6268, 0.7384, 0.654, 0.7304, 0.6489, 0.7785, 0.6268, 0.7304, 0.6489, 0.7256, 0.6424, 0.7304, 0.6489, 0.6933, 0.6716, 0.6837, 0.6582, 0.7256, 0.6424, 0.6933, 0.6716, 0.6668, 0.6926, 0.6548, 0.6722, 0.6837, 0.6582, 0.6668, 0.6926, 0.6504, 0.7104, 0.6374, 0.6837, 0.6548, 0.6722, 0.3486, 0.7293, 0.3492, 0.6955, 0.3775, 0.7065, 0.3721, 0.739, 0.3492, 0.6955, 0.3559, 0.6609, 0.3872, 0.6732, 0.3775, 0.7065, 0.3559, 0.6609, 0.3688, 0.6252, 0.4025, 0.6377, 0.3872, 0.6732, 0.3688, 0.6252, 0.3869, 0.5911, 0.4215, 0.6034, 0.4025, 0.6377, 0.3869, 0.5911, 0.4068, 0.564, 0.4407, 0.5761, 0.4215, 0.6034, 0.4068, 0.564, 0.4289, 0.5432, 0.4607, 0.5546, 0.4407, 0.5761, 0.2612, 0.1531, 0.2306, 0.1301, 0.2484, 0.1183, 0.2808, 0.1398, 0.2306, 0.1301, 0.1942, 0.1072, 0.2093, 0.09717, 0.2484, 0.1183, 0.1942, 0.1072, 0.1547, 0.08777, 0.1665, 0.07983, 0.2093, 0.09717, 0.1547, 0.08777, 0.1093, 0.06512, 0.1183, 0.06103, 0.1665, 0.07983, 0.55, 0.488, 0.591, 0.4705, 0.5968, 0.4745, 0.5624, 0.4941, 0.591, 0.4705, 0.6374, 0.4463, 0.5968, 0.4745, 0.5968, 0.4745, 0.6374, 0.4463, 0.6033, 0.4787, 0.5624, 0.4941, 0.5968, 0.4745, 0.6033, 0.4787, 0.576, 0.501, 0.5336, 0.5075, 0.5624, 0.4941, 0.576, 0.501, 0.5542, 0.5162, 0.5079, 0.5201, 0.5336, 0.5075, 0.5542, 0.5162, 0.5337, 0.5316, 0.4828, 0.5368, 0.5079, 0.5201, 0.5337, 0.5316, 0.5131, 0.5506, 0.4607, 0.5546, 0.4828, 0.5368, 0.5131, 0.5506, 0.4945, 0.5699, 0.4407, 0.5761, 0.4607, 0.5546, 0.4945, 0.5699, 0.4765, 0.5922, 0.4215, 0.6034, 0.4407, 0.5761, 0.4765, 0.5922, 0.458, 0.6199, 0.4025, 0.6377, 0.4215, 0.6034, 0.458, 0.6199, 0.4382, 0.6541, 0.3872, 0.6732, 0.4025, 0.6377, 0.4382, 0.6541, 0.4204, 0.6893, 0.3775, 0.7065, 0.3872, 0.6732, 0.4204, 0.6893, 0.4072, 0.7212, 0.3721, 0.739, 0.3775, 0.7065, 0.4072, 0.7212, 0.3974, 0.7514, 0.3721, 0.7687, 0.3721, 0.739, 0.3974, 0.7514, 0.3911, 0.7793, 0.6837, 0.6582, 0.6548, 0.6722, 0.6475, 0.6497, 0.6779, 0.6432, 0.7256, 0.6424, 0.6837, 0.6582, 0.6779, 0.6432, 0.7231, 0.6352, 0.7785, 0.6268, 0.7256, 0.6424, 0.7231, 0.6352, 0.7785, 0.6268, 0.7231, 0.6352, 0.7222, 0.6277, 0.7231, 0.6352, 0.6779, 0.6432, 0.6761, 0.6274, 0.7222, 0.6277, 0.6779, 0.6432, 0.6475, 0.6497, 0.645, 0.6262, 0.6761, 0.6274, 0.3911, 0.7793, 0.3974, 0.7514, 0.4234, 0.7659, 0.4112, 0.7911, 0.3974, 0.7514, 0.4072, 0.7212, 0.4378, 0.7383, 0.4234, 0.7659, 0.4072, 0.7212, 0.4204, 0.6893, 0.4545, 0.7081, 0.4378, 0.7383, 0.4204, 0.6893, 0.4382, 0.6541, 0.4745, 0.6738, 0.4545, 0.7081, 0.4382, 0.6541, 0.458, 0.6199, 0.4951, 0.6399, 0.4745, 0.6738, 0.458, 0.6199, 0.4765, 0.5922, 0.5129, 0.6118, 0.4951, 0.6399, 0.4765, 0.5922, 0.4945, 0.5699, 0.5287, 0.5884, 0.5129, 0.6118, 0.4945, 0.5699, 0.5131, 0.5506, 0.5439, 0.5672, 0.5287, 0.5884, 0.5131, 0.5506, 0.5337, 0.5316, 0.56, 0.5457, 0.5439, 0.5672, 0.5337, 0.5316, 0.5542, 0.5162, 0.5753, 0.5264, 0.56, 0.5457, 0.5542, 0.5162, 0.576, 0.501, 0.5903, 0.5085, 0.5753, 0.5264, 0.576, 0.501, 0.6033, 0.4787, 0.6103, 0.483, 0.5903, 0.5085, 0.6033, 0.4787, 0.6374, 0.4463, 0.6103, 0.483, 0.6103, 0.483, 0.6374, 0.4463, 0.6176, 0.4871, 0.5903, 0.5085, 0.6103, 0.483, 0.6176, 0.4871, 0.6041, 0.5174, 0.5753, 0.5264, 0.5903, 0.5085, 0.6041, 0.5174, 0.5949, 0.5399, 0.56, 0.5457, 0.5753, 0.5264, 0.5949, 0.5399, 0.5856, 0.5618, 0.5439, 0.5672, 0.56, 0.5457, 0.5856, 0.5618, 0.5741, 0.5861, 0.5287, 0.5884, 0.5439, 0.5672, 0.5741, 0.5861, 0.5622, 0.6094, 0.5129, 0.6118, 0.5287, 0.5884, 0.5622, 0.6094, 0.5485, 0.6341, 0.4951, 0.6399, 0.5129, 0.6118, 0.5485, 0.6341, 0.5313, 0.6626, 0.4745, 0.6738, 0.4951, 0.6399, 0.5313, 0.6626, 0.51, 0.696, 0.4545, 0.7081, 0.4745, 0.6738, 0.51, 0.696, 0.488, 0.729, 0.4378, 0.7383, 0.4545, 0.7081, 0.488, 0.729, 0.4679, 0.7572, 0.4234, 0.7659, 0.4378, 0.7383, 0.4679, 0.7572, 0.4489, 0.7822, 0.4112, 0.7911, 0.4234, 0.7659, 0.4489, 0.7822, 0.4312, 0.8038, 0.6761, 0.6274, 0.645, 0.6262, 0.6469, 0.6027, 0.6774, 0.6117, 0.7222, 0.6277, 0.6761, 0.6274, 0.6774, 0.6117, 0.7229, 0.6203, 0.7785, 0.6268, 0.7222, 0.6277, 0.7229, 0.6203, 0.7785, 0.6268, 0.7229, 0.6203, 0.7252, 0.6131, 0.7229, 0.6203, 0.6774, 0.6117, 0.6828, 0.5967, 0.7252, 0.6131, 0.6774, 0.6117, 0.6469, 0.6027, 0.6534, 0.5805, 0.6828, 0.5967, 0.4312, 0.8038, 0.4489, 0.7822, 0.4727, 0.8, 0.4502, 0.8167, 0.4489, 0.7822, 0.4679, 0.7572, 0.4963, 0.7775, 0.4727, 0.8, 0.4679, 0.7572, 0.488, 0.729, 0.5196, 0.7514, 0.4963, 0.7775, 0.488, 0.729, 0.51, 0.696, 0.5435, 0.7201, 0.5196, 0.7514, 0.51, 0.696, 0.5313, 0.6626, 0.5653, 0.6872, 0.5435, 0.7201, 0.5313, 0.6626, 0.5485, 0.6341, 0.5818, 0.6582, 0.5653, 0.6872, 0.5485, 0.6341, 0.5622, 0.6094, 0.5937, 0.6321, 0.5818, 0.6582, 0.5622, 0.6094, 0.5741, 0.5861, 0.6024, 0.6065, 0.5937, 0.6321, 0.5741, 0.5861, 0.5856, 0.5618, 0.6096, 0.5793, 0.6024, 0.6065, 0.5856, 0.5618, 0.5949, 0.5399, 0.6135, 0.5541, 0.6096, 0.5793, 0.5949, 0.5399, 0.6041, 0.5174, 0.6175, 0.5262, 0.6135, 0.5541, 0.6041, 0.5174, 0.6176, 0.4871, 0.6249, 0.4909, 0.6175, 0.5262, 0.6176, 0.4871, 0.6374, 0.4463, 0.6249, 0.4909, 0.6249, 0.4909, 0.6374, 0.4463, 0.6318, 0.4943, 0.6175, 0.5262, 0.6249, 0.4909, 0.6318, 0.4943, 0.63, 0.5346, 0.4703, 0.08666, 0.5207, 0.06553, 0.5263, 0.07205, 0.4774, 0.09806, 0.4257, 0.106, 0.4703, 0.08666, 0.4774, 0.09806, 0.4348, 0.1205, 0.3856, 0.1286, 0.4257, 0.106, 0.4348, 0.1205, 0.3962, 0.1456, 0.5937, 0.6321, 0.6024, 0.6065, 0.6278, 0.6275, 0.6219, 0.6556, 0.5818, 0.6582, 0.5937, 0.6321, 0.6219, 0.6556, 0.6117, 0.6833, 0.5653, 0.6872, 0.5818, 0.6582, 0.6117, 0.6833, 0.5958, 0.7127, 0.5435, 0.7201, 0.5653, 0.6872, 0.5958, 0.7127, 0.5735, 0.7449, 0.5196, 0.7514, 0.5435, 0.7201, 0.5735, 0.7449, 0.548, 0.7746, 0.4963, 0.7775, 0.5196, 0.7514, 0.548, 0.7746, 0.5215, 0.7988, 0.4727, 0.8, 0.4963, 0.7775, 0.5215, 0.7988, 0.4942, 0.8177, 0.4502, 0.8167, 0.4727, 0.8, 0.4942, 0.8177, 0.468, 0.8283, 0.6828, 0.5967, 0.6534, 0.5805, 0.6649, 0.5604, 0.692, 0.5834, 0.7252, 0.6131, 0.6828, 0.5967, 0.692, 0.5834, 0.7299, 0.6066, 0.7785, 0.6268, 0.7252, 0.6131, 0.7299, 0.6066, 0.7785, 0.6268, 0.7299, 0.6066, 0.7378, 0.6012, 0.7299, 0.6066, 0.692, 0.5834, 0.7042, 0.5724, 0.7378, 0.6012, 0.692, 0.5834, 0.6649, 0.5604, 0.681, 0.5436, 0.7042, 0.5724, 0.6649, 0.5604, 0.6483, 0.5398, 0.6671, 0.518, 0.681, 0.5436, 0.4942, 0.8177, 0.5215, 0.7988, 0.543, 0.8191, 0.5132, 0.8324, 0.5215, 0.7988, 0.548, 0.7746, 0.5719, 0.7979, 0.543, 0.8191, 0.548, 0.7746, 0.5735, 0.7449, 0.5989, 0.7696, 0.5719, 0.7979, 0.5735, 0.7449, 0.5958, 0.7127, 0.6217, 0.738, 0.5989, 0.7696, 0.5958, 0.7127, 0.6117, 0.6833, 0.637, 0.7081, 0.6217, 0.738, 0.3392, 0.1959, 0.3645, 0.17, 0.3827, 0.1906, 0.3584, 0.2179, 0.3645, 0.17, 0.3962, 0.1456, 0.4127, 0.1639, 0.3827, 0.1906, 0.3962, 0.1456, 0.4348, 0.1205, 0.4488, 0.1359, 0.4127, 0.1639, 0.4348, 0.1205, 0.4774, 0.09806, 0.4884, 0.1102, 0.4488, 0.1359, 0.4774, 0.09806, 0.5263, 0.07205, 0.5348, 0.07865, 0.4884, 0.1102, 0.5263, 0.07205, 0.5814, 0.03978, 0.5863, 0.04211, 0.5348, 0.07865, 0.5814, 0.03978, 0.6421, 0.0, 0.5863, 0.04211, 0.5863, 0.04211, 0.6421, 0.0, 0.5925, 0.04446, 0.5348, 0.07865, 0.5863, 0.04211, 0.5925, 0.04446, 0.546, 0.0849, 0.4884, 0.1102, 0.5348, 0.07865, 0.546, 0.0849, 0.5034, 0.1219, 0.4488, 0.1359, 0.4884, 0.1102, 0.5034, 0.1219, 0.4675, 0.1513, 0.4127, 0.1639, 0.4488, 0.1359, 0.4675, 0.1513, 0.435, 0.1818, 0.3827, 0.1906, 0.4127, 0.1639, 0.435, 0.1818, 0.4079, 0.2109, 0.3584, 0.2179, 0.3827, 0.1906, 0.4079, 0.2109, 0.3853, 0.2394, 0.3392, 0.2479, 0.3584, 0.2179, 0.3853, 0.2394, 0.3672, 0.2688, 0.3245, 0.2817, 0.3392, 0.2479, 0.3672, 0.2688, 0.3531, 0.3005, 0.5719, 0.7979, 0.5989, 0.7696, 0.6196, 0.7888, 0.5913, 0.8148, 0.543, 0.8191, 0.5719, 0.7979, 0.5913, 0.8148, 0.561, 0.8323, 0.6671, 0.518, 0.6619, 0.4964, 0.6904, 0.4771, 0.6925, 0.5019, 0.681, 0.5436, 0.6671, 0.518, 0.6925, 0.5019, 0.7028, 0.5317, 0.7042, 0.5724, 0.681, 0.5436, 0.7028, 0.5317, 0.7209, 0.5642, 0.7378, 0.6012, 0.7042, 0.5724, 0.7209, 0.5642, 0.7474, 0.5971, 0.7785, 0.6268, 0.7378, 0.6012, 0.7474, 0.5971, 0.7785, 0.6268, 0.7474, 0.5971, 0.7579, 0.5946, 0.7474, 0.5971, 0.7209, 0.5642, 0.7402, 0.5592, 0.7579, 0.5946, 0.7209, 0.5642, 0.7028, 0.5317, 0.7296, 0.5254, 0.7402, 0.5592, 0.7028, 0.5317, 0.6925, 0.5019, 0.7254, 0.494, 0.7296, 0.5254, 0.6925, 0.5019, 0.6904, 0.4771, 0.7277, 0.4672, 0.7254, 0.494, 0.3455, 0.3546, 0.345, 0.3309, 0.3845, 0.3363, 0.3813, 0.3586, 0.345, 0.3309, 0.3531, 0.3005, 0.3943, 0.308, 0.3845, 0.3363, 0.3531, 0.3005, 0.3672, 0.2688, 0.4066, 0.2814, 0.3943, 0.308, 0.3672, 0.2688, 0.3853, 0.2394, 0.4212, 0.2573, 0.4066, 0.2814, 0.3853, 0.2394, 0.4079, 0.2109, 0.4393, 0.2311, 0.4212, 0.2573, 0.4079, 0.2109, 0.435, 0.1818, 0.4623, 0.2, 0.4393, 0.2311, 0.435, 0.1818, 0.4675, 0.1513, 0.4901, 0.1666, 0.4623, 0.2, 0.4675, 0.1513, 0.5034, 0.1219, 0.5216, 0.1326, 0.4901, 0.1666, 0.5034, 0.1219, 0.546, 0.0849, 0.559, 0.09153, 0.5216, 0.1326, 0.546, 0.0849, 0.5925, 0.04446, 0.5996, 0.04699, 0.559, 0.09153, 0.5925, 0.04446, 0.6421, 0.0, 0.5996, 0.04699, 0.5996, 0.04699, 0.6421, 0.0, 0.6071, 0.04993, 0.559, 0.09153, 0.5996, 0.04699, 0.6071, 0.04993, 0.5734, 0.09812, 0.5216, 0.1326, 0.559, 0.09153, 0.5734, 0.09812, 0.5417, 0.1437, 0.4901, 0.1666, 0.5216, 0.1326, 0.5417, 0.1437, 0.5151, 0.1818, 0.4623, 0.2, 0.4901, 0.1666, 0.5151, 0.1818, 0.4918, 0.2178, 0.4393, 0.2311, 0.4623, 0.2, 0.4918, 0.2178, 0.4731, 0.2492, 0.4212, 0.2573, 0.4393, 0.2311, 0.4731, 0.2492, 0.4603, 0.2716, 0.4066, 0.2814, 0.4212, 0.2573, 0.4603, 0.2716, 0.4511, 0.2876, 0.3943, 0.308, 0.4066, 0.2814, 0.4511, 0.2876, 0.4422, 0.306, 0.3845, 0.3363, 0.3943, 0.308, 0.4422, 0.306, 0.432, 0.3295, 0.7277, 0.4672, 0.7369, 0.4463, 0.7849, 0.45, 0.7718, 0.4695, 0.7254, 0.494, 0.7277, 0.4672, 0.7718, 0.4695, 0.7629, 0.4946, 0.7296, 0.5254, 0.7254, 0.494, 0.7629, 0.4946, 0.7595, 0.5247, 0.7402, 0.5592, 0.7296, 0.5254, 0.7595, 0.5247, 0.7621, 0.5589, 0.7579, 0.5946, 0.7402, 0.5592, 0.7621, 0.5589, 0.7688, 0.5936, 0.7785, 0.6268, 0.7579, 0.5946, 0.7688, 0.5936, 0.7785, 0.6268, 0.7688, 0.5936, 0.7796, 0.5943, 0.7688, 0.5936, 0.7621, 0.5589, 0.7834, 0.5628, 0.7796, 0.5943, 0.7621, 0.5589, 0.7595, 0.5247, 0.7902, 0.5335, 0.7834, 0.5628, 0.7595, 0.5247, 0.7629, 0.4946, 0.8004, 0.5074, 0.7902, 0.5335, 0.7629, 0.4946, 0.7718, 0.4695, 0.8139, 0.4857, 0.8004, 0.5074, 0.7718, 0.4695, 0.7849, 0.45, 0.8282, 0.4691, 0.8139, 0.4857, 0.432, 0.3295, 0.4422, 0.306, 0.4873, 0.2984, 0.4768, 0.3177, 0.4422, 0.306, 0.4511, 0.2876, 0.4881, 0.2972, 0.4873, 0.2984, 0.4511, 0.2876, 0.4603, 0.2716, 0.4938, 0.2866, 0.4881, 0.2972, 0.4603, 0.2716, 0.4731, 0.2492, 0.5048, 0.2659, 0.4938, 0.2866, 0.4731, 0.2492, 0.4918, 0.2178, 0.5215, 0.2342, 0.5048, 0.2659, 0.4918, 0.2178, 0.5151, 0.1818, 0.5413, 0.1962, 0.5215, 0.2342, 0.5151, 0.1818, 0.5417, 0.1437, 0.5626, 0.1547, 0.5413, 0.1962, 0.5417, 0.1437, 0.5734, 0.09812, 0.5879, 0.1056, 0.5626, 0.1547, 0.5734, 0.09812, 0.6071, 0.04993, 0.6147, 0.05348, 0.5879, 0.1056, 0.6071, 0.04993, 0.6421, 0.0, 0.6147, 0.05348, 0.6147, 0.05348, 0.6421, 0.0, 0.6218, 0.05763, 0.5879, 0.1056, 0.6147, 0.05348, 0.6218, 0.05763, 0.6022, 0.1132, 0.5626, 0.1547, 0.5879, 0.1056, 0.6022, 0.1132, 0.5836, 0.1656, 0.5413, 0.1962, 0.5626, 0.1547, 0.5836, 0.1656, 0.568, 0.2094, 0.5215, 0.2342, 0.5413, 0.1962, 0.568, 0.2094, 0.552, 0.2492, 0.5048, 0.2659, 0.5215, 0.2342, 0.552, 0.2492, 0.5367, 0.2825, 0.4938, 0.2866, 0.5048, 0.2659, 0.5367, 0.2825, 0.5256, 0.3057, 0.4881, 0.2972, 0.4938, 0.2866, 0.5256, 0.3057, 0.5176, 0.3224, 0.4873, 0.2984, 0.4881, 0.2972, 0.5176, 0.3224, 0.5072, 0.34, 0.9769, 0.7593, 1.0, 0.7734, 0.964, 0.7911, 0.9379, 0.7745, 0.9551, 0.7395, 0.9769, 0.7593, 0.9379, 0.7745, 0.9145, 0.7514, 0.9354, 0.7147, 0.9551, 0.7395, 0.9145, 0.7514, 0.898, 0.7235, 0.9221, 0.6866, 0.9354, 0.7147, 0.898, 0.7235, 0.8906, 0.6918, 0.9151, 0.656, 0.9221, 0.6866, 0.8906, 0.6918, 0.893, 0.6574, 0.9135, 0.6241, 0.9151, 0.656, 0.893, 0.6574, 0.9024, 0.6234, 0.9168, 0.5917, 0.9135, 0.6241, 0.9024, 0.6234, 0.9168, 0.5917, 0.9024, 0.6234, 0.8914, 0.6212, 0.9024, 0.6234, 0.893, 0.6574, 0.8718, 0.6547, 0.8914, 0.6212, 0.893, 0.6574, 0.8906, 0.6918, 0.8635, 0.6882, 0.8718, 0.6547, 0.8906, 0.6918, 0.898, 0.7235, 0.8654, 0.7206, 0.8635, 0.6882, 0.898, 0.7235, 0.9145, 0.7514, 0.8768, 0.7498, 0.8654, 0.7206, 0.4792, 0.3791, 0.493, 0.3615, 0.5144, 0.4043, 0.4971, 0.4191, 0.493, 0.3615, 0.5072, 0.34, 0.5328, 0.3804, 0.5144, 0.4043, 0.5072, 0.34, 0.5176, 0.3224, 0.548, 0.3554, 0.5328, 0.3804, 0.5176, 0.3224, 0.5256, 0.3057, 0.5596, 0.3297, 0.548, 0.3554, 0.5256, 0.3057, 0.5367, 0.2825, 0.5709, 0.2998, 0.5596, 0.3297, 0.5367, 0.2825, 0.552, 0.2492, 0.5832, 0.2632, 0.5709, 0.2998, 0.552, 0.2492, 0.568, 0.2094, 0.5944, 0.2212, 0.5832, 0.2632, 0.568, 0.2094, 0.5836, 0.1656, 0.6039, 0.1756, 0.5944, 0.2212, 0.5836, 0.1656, 0.6022, 0.1132, 0.6157, 0.1211, 0.6039, 0.1756, 0.6022, 0.1132, 0.6218, 0.05763, 0.6285, 0.06208, 0.6157, 0.1211, 0.6218, 0.05763, 0.6421, 0.0, 0.6285, 0.06208, 0.6285, 0.06208, 0.6421, 0.0, 0.6344, 0.06637, 0.6157, 0.1211, 0.6285, 0.06208, 0.6344, 0.06637, 0.6283, 0.1279, 0.6039, 0.1756, 0.6157, 0.1211, 0.6283, 0.1279, 0.6228, 0.1843, 0.5944, 0.2212, 0.6039, 0.1756, 0.6228, 0.1843, 0.6195, 0.2307, 0.5832, 0.2632, 0.5944, 0.2212, 0.6195, 0.2307, 0.6133, 0.275, 0.5709, 0.2998, 0.5832, 0.2632, 0.6133, 0.275, 0.605, 0.3139, 0.5596, 0.3297, 0.5709, 0.2998, 0.605, 0.3139, 0.5944, 0.3487, 0.548, 0.3554, 0.5596, 0.3297, 0.5944, 0.3487, 0.5804, 0.3802, 0.5328, 0.3804, 0.548, 0.3554, 0.5804, 0.3802, 0.5619, 0.4096, 0.5144, 0.4043, 0.5328, 0.3804, 0.5619, 0.4096, 0.5408, 0.4333, 0.4971, 0.4191, 0.5144, 0.4043, 0.5408, 0.4333, 0.5203, 0.446, 0.6633, 0.03233, 0.6837, 0.006287, 0.702, 0.01828, 0.6776, 0.04191, 0.8635, 0.6882, 0.8654, 0.7206, 0.8415, 0.7105, 0.8425, 0.6798, 0.8718, 0.6547, 0.8635, 0.6882, 0.8425, 0.6798, 0.8551, 0.6479, 0.8914, 0.6212, 0.8718, 0.6547, 0.8551, 0.6479, 0.8813, 0.6175, 0.9168, 0.5917, 0.8914, 0.6212, 0.8813, 0.6175, 0.9168, 0.5917, 0.8813, 0.6175, 0.8724, 0.6124, 0.8813, 0.6175, 0.8551, 0.6479, 0.8422, 0.6384, 0.8724, 0.6124, 0.8551, 0.6479, 0.8425, 0.6798, 0.8287, 0.6666, 0.8422, 0.6384, 0.6553, 0.07037, 0.6776, 0.04191, 0.6935, 0.05958, 0.6661, 0.08353, 0.6776, 0.04191, 0.702, 0.01828, 0.7221, 0.03945, 0.6935, 0.05958, 0.702, 0.01828, 0.7275, 0.0, 0.7508, 0.02417, 0.7221, 0.03945, 0.5408, 0.4333, 0.5619, 0.4096, 0.5928, 0.422, 0.5697, 0.4463, 0.5619, 0.4096, 0.5804, 0.3802, 0.6127, 0.3908, 0.5928, 0.422, 0.5804, 0.3802, 0.5944, 0.3487, 0.6267, 0.3581, 0.6127, 0.3908, 0.5944, 0.3487, 0.605, 0.3139, 0.6354, 0.3227, 0.6267, 0.3581, 0.605, 0.3139, 0.6133, 0.275, 0.6401, 0.2828, 0.6354, 0.3227, 0.6133, 0.275, 0.6195, 0.2307, 0.6422, 0.237, 0.6401, 0.2828, 0.3245, 0.6424, 0.3049, 0.6866, 0.2893, 0.6784, 0.3048, 0.6325, 0.3049, 0.6866, 0.2834, 0.7405, 0.2722, 0.7331, 0.2893, 0.6784, 0.2834, 0.7405, 0.2601, 0.7993, 0.2542, 0.7947, 0.2722, 0.7331, 0.2601, 0.7993, 0.2364, 0.8628, 0.2542, 0.7947, 0.2542, 0.7947, 0.2364, 0.8628, 0.2472, 0.791, 0.2722, 0.7331, 0.2542, 0.7947, 0.2472, 0.791, 0.2591, 0.728, 0.2893, 0.6784, 0.2722, 0.7331, 0.2591, 0.728, 0.2708, 0.6736, 0.3048, 0.6325, 0.2893, 0.6784, 0.2708, 0.6736, 0.2812, 0.6263, 0.3159, 0.5879, 0.3048, 0.6325, 0.2812, 0.6263, 0.2882, 0.5807, 0.3228, 0.5489, 0.3159, 0.5879, 0.2882, 0.5807, 0.2921, 0.5412, 0.3245, 0.514, 0.3228, 0.5489, 0.2921, 0.5412, 0.292, 0.5059, 0.3203, 0.4815, 0.3245, 0.514, 0.292, 0.5059, 0.2871, 0.4733, 0.3098, 0.4502, 0.3203, 0.4815, 0.2871, 0.4733, 0.2772, 0.4421, 0.7508, 0.02417, 0.7787, 0.01424, 0.8006, 0.04765, 0.7715, 0.05559, 0.7221, 0.03945, 0.7508, 0.02417, 0.7715, 0.05559, 0.7407, 0.06732, 0.6935, 0.05958, 0.7221, 0.03945, 0.7407, 0.06732, 0.7082, 0.08269, 0.6661, 0.08353, 0.6935, 0.05958, 0.7082, 0.08269, 0.6764, 0.1013, 0.6422, 0.1104, 0.6661, 0.08353, 0.6764, 0.1013, 0.6481, 0.1221, 0.8724, 0.6124, 0.8422, 0.6384, 0.8351, 0.6267, 0.8654, 0.6061, 0.9168, 0.5917, 0.8724, 0.6124, 0.8654, 0.6061, 0.9168, 0.5917, 0.8654, 0.6061, 0.8627, 0.5993, 0.8654, 0.6061, 0.8351, 0.6267, 0.8305, 0.613, 0.8627, 0.5993, 0.6481, 0.1221, 0.6764, 0.1013, 0.6845, 0.1221, 0.6525, 0.136, 0.6764, 0.1013, 0.7082, 0.08269, 0.72, 0.1097, 0.6845, 0.1221, 0.7082, 0.08269, 0.7407, 0.06732, 0.7545, 0.09928, 0.72, 0.1097, 0.7407, 0.06732, 0.7715, 0.05559, 0.7866, 0.09112, 0.7545, 0.09928, 0.7715, 0.05559, 0.8006, 0.04765, 0.8167, 0.08536, 0.7866, 0.09112, 0.2772, 0.4421, 0.2871, 0.4733, 0.2496, 0.4697, 0.2403, 0.4383, 0.2871, 0.4733, 0.292, 0.5059, 0.2552, 0.5025, 0.2496, 0.4697, 0.292, 0.5059, 0.2921, 0.5412, 0.2574, 0.5378, 0.2552, 0.5025, 0.2921, 0.5412, 0.2882, 0.5807, 0.257, 0.5775, 0.2574, 0.5378, 0.2882, 0.5807, 0.2812, 0.6263, 0.2546, 0.6235, 0.257, 0.5775, 0.2812, 0.6263, 0.2708, 0.6736, 0.2499, 0.6715, 0.2546, 0.6235, 0.2708, 0.6736, 0.2591, 0.728, 0.2444, 0.7252, 0.2499, 0.6715, 0.2591, 0.728, 0.2472, 0.791, 0.2395, 0.7887, 0.2444, 0.7252, 0.2472, 0.791, 0.2364, 0.8628, 0.2395, 0.7887, 0.2395, 0.7887, 0.2364, 0.8628, 0.2314, 0.7879, 0.2444, 0.7252, 0.2395, 0.7887, 0.2314, 0.7879, 0.2287, 0.7249, 0.2499, 0.6715, 0.2444, 0.7252, 0.2287, 0.7249, 0.2276, 0.6725, 0.2546, 0.6235, 0.2499, 0.6715, 0.2276, 0.6725, 0.226, 0.6243, 0.257, 0.5775, 0.2546, 0.6235, 0.226, 0.6243, 0.2233, 0.5782, 0.2574, 0.5378, 0.257, 0.5775, 0.2233, 0.5782, 0.22, 0.5386, 0.2552, 0.5025, 0.2574, 0.5378, 0.22, 0.5386, 0.2154, 0.5034, 0.2496, 0.4697, 0.2552, 0.5025, 0.2154, 0.5034, 0.2091, 0.4706, 0.2403, 0.4383, 0.2496, 0.4697, 0.2091, 0.4706, 0.2006, 0.4391, 0.7866, 0.09112, 0.8167, 0.08536, 0.8265, 0.1259, 0.7956, 0.1293, 0.7545, 0.09928, 0.7866, 0.09112, 0.7956, 0.1293, 0.7628, 0.1337, 0.72, 0.1097, 0.7545, 0.09928, 0.7628, 0.1337, 0.7274, 0.1389, 0.6845, 0.1221, 0.72, 0.1097, 0.7274, 0.1389, 0.6899, 0.1449, 0.6525, 0.136, 0.6845, 0.1221, 0.6899, 0.1449, 0.6552, 0.1513, 0.8627, 0.5993, 0.8305, 0.613, 0.8291, 0.5979, 0.8623, 0.5922, 0.9168, 0.5917, 0.8627, 0.5993, 0.8623, 0.5922, 0.9168, 0.5917, 0.8623, 0.5922, 0.8631, 0.5848, 0.8623, 0.5922, 0.8291, 0.5979, 0.8313, 0.5824, 0.8631, 0.5848, 0.6552, 0.1513, 0.6899, 0.1449, 0.6917, 0.1685, 0.6565, 0.1671, 0.6899, 0.1449, 0.7274, 0.1389, 0.7298, 0.169, 0.6917, 0.1685, 0.7274, 0.1389, 0.7628, 0.1337, 0.7654, 0.1691, 0.7298, 0.169, 0.7628, 0.1337, 0.7956, 0.1293, 0.7984, 0.1688, 0.7654, 0.1691, 0.7956, 0.1293, 0.8265, 0.1259, 0.8295, 0.1678, 0.7984, 0.1688, 0.2006, 0.4391, 0.2091, 0.4706, 0.1672, 0.476, 0.1595, 0.4445, 0.2091, 0.4706, 0.2154, 0.5034, 0.1744, 0.5087, 0.1672, 0.476, 0.2154, 0.5034, 0.22, 0.5386, 0.1813, 0.5436, 0.1744, 0.5087, 0.22, 0.5386, 0.2233, 0.5782, 0.1884, 0.5827, 0.1813, 0.5436, 0.2233, 0.5782, 0.226, 0.6243, 0.1964, 0.6282, 0.1884, 0.5827, 0.226, 0.6243, 0.2276, 0.6725, 0.2045, 0.6764, 0.1964, 0.6282, 0.2276, 0.6725, 0.2287, 0.7249, 0.2128, 0.7272, 0.2045, 0.6764, 0.2287, 0.7249, 0.2314, 0.7879, 0.2231, 0.7886, 0.2128, 0.7272, 0.2314, 0.7879, 0.2364, 0.8628, 0.2231, 0.7886, 0.2231, 0.7886, 0.2364, 0.8628, 0.2151, 0.7908, 0.2128, 0.7272, 0.2231, 0.7886, 0.2151, 0.7908, 0.1968, 0.7307, 0.2045, 0.6764, 0.2128, 0.7272, 0.1968, 0.7307, 0.1812, 0.6809, 0.1964, 0.6282, 0.2045, 0.6764, 0.1812, 0.6809, 0.167, 0.635, 0.1884, 0.5827, 0.1964, 0.6282, 0.167, 0.635, 0.1538, 0.5909, 0.1813, 0.5436, 0.1884, 0.5827, 0.1538, 0.5909, 0.1428, 0.5526, 0.1744, 0.5087, 0.1813, 0.5436, 0.1428, 0.5526, 0.1335, 0.5183, 0.1672, 0.476, 0.1744, 0.5087, 0.1335, 0.5183, 0.1255, 0.4858, 0.1595, 0.4445, 0.1672, 0.476, 0.1255, 0.4858, 0.1187, 0.4541, 0.7984, 0.1688, 0.8295, 0.1678, 0.8257, 0.2093, 0.795, 0.2079, 0.7654, 0.1691, 0.7984, 0.1688, 0.795, 0.2079, 0.7624, 0.2044, 0.7298, 0.169, 0.7654, 0.1691, 0.7624, 0.2044, 0.7272, 0.199, 0.6917, 0.1685, 0.7298, 0.169, 0.7272, 0.199, 0.69, 0.1918, 0.6565, 0.1671, 0.6917, 0.1685, 0.69, 0.1918, 0.6554, 0.1828, 0.8631, 0.5848, 0.8313, 0.5824, 0.835, 0.567, 0.865, 0.5775, 0.9168, 0.5917, 0.8631, 0.5848, 0.865, 0.5775, 0.9168, 0.5917, 0.865, 0.5775, 0.8679, 0.5706, 0.865, 0.5775, 0.835, 0.567, 0.8418, 0.5526, 0.8679, 0.5706, 0.6554, 0.1828, 0.69, 0.1918, 0.6848, 0.2139, 0.6527, 0.1975, 0.69, 0.1918, 0.7272, 0.199, 0.72, 0.2275, 0.6848, 0.2139, 0.7272, 0.199, 0.7624, 0.2044, 0.754, 0.2379, 0.72, 0.2275, 0.7624, 0.2044, 0.795, 0.2079, 0.7855, 0.2452, 0.754, 0.2379, 0.795, 0.2079, 0.8257, 0.2093, 0.8151, 0.249, 0.7855, 0.2452, 0.1187, 0.4541, 0.1255, 0.4858, 0.08571, 0.4995, 0.07968, 0.4678, 0.1255, 0.4858, 0.1335, 0.5183, 0.09444, 0.5317, 0.08571, 0.4995, 0.1335, 0.5183, 0.1428, 0.5526, 0.106, 0.5653, 0.09444, 0.5317, 0.1428, 0.5526, 0.1538, 0.5909, 0.1207, 0.6024, 0.106, 0.5653, 0.1538, 0.5909, 0.167, 0.635, 0.1388, 0.6446, 0.1207, 0.6024, 0.167, 0.635, 0.1812, 0.6809, 0.1589, 0.688, 0.1388, 0.6446, 0.1812, 0.6809, 0.1968, 0.7307, 0.1817, 0.7366, 0.1589, 0.688, 0.1968, 0.7307, 0.2151, 0.7908, 0.2076, 0.7945, 0.1817, 0.7366, 0.2151, 0.7908, 0.2364, 0.8628, 0.2076, 0.7945, 0.2076, 0.7945, 0.2364, 0.8628, 0.2008, 0.7995, 0.1817, 0.7366, 0.2076, 0.7945, 0.2008, 0.7995, 0.168, 0.7445, 0.1589, 0.688, 0.1817, 0.7366, 0.168, 0.7445, 0.1387, 0.6976, 0.1388, 0.6446, 0.1589, 0.688, 0.1387, 0.6976, 0.113, 0.6569, 0.1207, 0.6024, 0.1388, 0.6446, 0.113, 0.6569, 0.09042, 0.6168, 0.106, 0.5653, 0.1207, 0.6024, 0.09042, 0.6168, 0.0723, 0.5812, 0.09444, 0.5317, 0.106, 0.5653, 0.0723, 0.5812, 0.05863, 0.5484, 0.08571, 0.4995, 0.09444, 0.5317, 0.05863, 0.5484, 0.04923, 0.5166, 0.07968, 0.4678, 0.08571, 0.4995, 0.04923, 0.5166, 0.04398, 0.485, 0.7855, 0.2452, 0.8151, 0.249, 0.7984, 0.2852, 0.7701, 0.2793, 0.754, 0.2379, 0.7855, 0.2452, 0.7701, 0.2793, 0.7401, 0.2686, 0.72, 0.2275, 0.754, 0.2379, 0.7401, 0.2686, 0.7083, 0.2533, 0.6848, 0.2139, 0.72, 0.2275, 0.7083, 0.2533, 0.6767, 0.2336, 0.6527, 0.1975, 0.6848, 0.2139, 0.6767, 0.2336, 0.6482, 0.2104, 0.8679, 0.5706, 0.8418, 0.5526, 0.8511, 0.5401, 0.873, 0.5646, 0.9168, 0.5917, 0.8679, 0.5706, 0.873, 0.5646, 0.9168, 0.5917, 0.873, 0.5646, 0.8817, 0.5604, 0.873, 0.5646, 0.8511, 0.5401, 0.862, 0.5299, 0.8817, 0.5604, 0.6482, 0.2104, 0.6767, 0.2336, 0.6662, 0.2497, 0.6422, 0.2208, 0.6767, 0.2336, 0.7083, 0.2533, 0.6934, 0.2746, 0.6662, 0.2497, 0.7083, 0.2533, 0.7401, 0.2686, 0.7214, 0.2946, 0.6934, 0.2746, 0.7401, 0.2686, 0.7701, 0.2793, 0.7491, 0.3088, 0.7214, 0.2946, 0.7701, 0.2793, 0.7984, 0.2852, 0.7759, 0.3165, 0.7491, 0.3088, 0.04398, 0.485, 0.04923, 0.5166, 0.01753, 0.5366, 0.01295, 0.5049, 0.04923, 0.5166, 0.05863, 0.5484, 0.02755, 0.5681, 0.01753, 0.5366, 0.05863, 0.5484, 0.0723, 0.5812, 0.04304, 0.5998, 0.02755, 0.5681, 0.0723, 0.5812, 0.09042, 0.6168, 0.06414, 0.6337, 0.04304, 0.5998, 0.09042, 0.6168, 0.113, 0.6569, 0.0907, 0.6715, 0.06414, 0.6337, 0.113, 0.6569, 0.1387, 0.6976, 0.1211, 0.7091, 0.0907, 0.6715, 0.1387, 0.6976, 0.168, 0.7445, 0.1563, 0.7542, 0.1211, 0.7091, 0.168, 0.7445, 0.2008, 0.7995, 0.1951, 0.8054, 0.1563, 0.7542, 0.2008, 0.7995, 0.2364, 0.8628, 0.1951, 0.8054, 0.1951, 0.8054, 0.2364, 0.8628, 0.1906, 0.812, 0.1563, 0.7542, 0.1951, 0.8054, 0.1906, 0.812, 0.1471, 0.7653, 0.1211, 0.7091, 0.1563, 0.7542, 0.1471, 0.7653, 0.1071, 0.7227, 0.0907, 0.6715, 0.1211, 0.7091, 0.1071, 0.7227, 0.07278, 0.6882, 0.06414, 0.6337, 0.0907, 0.6715, 0.07278, 0.6882, 0.0435, 0.6537, 0.04304, 0.5998, 0.06414, 0.6337, 0.0435, 0.6537, 0.02077, 0.6218, 0.02755, 0.5681, 0.04304, 0.5998, 0.02077, 0.6218, 0.004085, 0.5914, 0.01539, 0.3767, 0.0, 0.3434, 0.02523, 0.3286, 0.04046, 0.3606, 0.0379, 0.4089, 0.01539, 0.3767, 0.04046, 0.3606, 0.06178, 0.3912, 0.06421, 0.4343, 0.0379, 0.4089, 0.06178, 0.3912, 0.08653, 0.4163, 0.7214, 0.2946, 0.7491, 0.3088, 0.7252, 0.33, 0.7008, 0.313, 0.6934, 0.2746, 0.7214, 0.2946, 0.7008, 0.313, 0.677, 0.2897, 0.6662, 0.2497, 0.6934, 0.2746, 0.677, 0.2897, 0.655, 0.2607, 0.862, 0.5299, 0.8587, 0.5034, 0.8761, 0.4928, 0.8773, 0.5236, 0.8817, 0.5604, 0.862, 0.5299, 0.8773, 0.5236, 0.8918, 0.5579, 0.9168, 0.5917, 0.8817, 0.5604, 0.8918, 0.5579, 0.9168, 0.5917, 0.8918, 0.5579, 0.9025, 0.557, 0.8918, 0.5579, 0.8773, 0.5236, 0.8951, 0.521, 0.9025, 0.557, 0.8773, 0.5236, 0.8761, 0.4928, 0.8982, 0.4889, 0.8951, 0.521, 0.8761, 0.4928, 0.8849, 0.467, 0.9101, 0.4613, 0.8982, 0.4889, 0.1378, 0.4383, 0.112, 0.4317, 0.1316, 0.4028, 0.1534, 0.4119, 0.112, 0.4317, 0.08653, 0.4163, 0.1088, 0.3849, 0.1316, 0.4028, 0.08653, 0.4163, 0.06178, 0.3912, 0.08606, 0.3587, 0.1088, 0.3849, 0.06178, 0.3912, 0.04046, 0.3606, 0.06813, 0.3321, 0.08606, 0.3587, 0.04046, 0.3606, 0.02523, 0.3286, 0.05582, 0.3062, 0.06813, 0.3321, 0.02523, 0.3286, 0.01489, 0.2944, 0.04497, 0.2771, 0.05582, 0.3062, 0.01489, 0.2944, 0.008195, 0.257, 0.03399, 0.2418, 0.04497, 0.2771, 0.008195, 0.257, 0.004827, 0.2153, 0.02576, 0.2026, 0.03399, 0.2418, 0.07278, 0.6882, 0.1071, 0.7227, 0.09727, 0.7379, 0.06025, 0.7059, 0.1071, 0.7227, 0.1471, 0.7653, 0.1405, 0.7766, 0.09727, 0.7379, 0.1471, 0.7653, 0.1906, 0.812, 0.1874, 0.8186, 0.1405, 0.7766, 0.1906, 0.812, 0.2364, 0.8628, 0.1874, 0.8186, 0.1874, 0.8186, 0.2364, 0.8628, 0.1856, 0.8246, 0.01476, 0.1111, 0.007863, 0.05696, 0.01359, 0.05181, 0.02648, 0.1018, 0.02114, 0.161, 0.01476, 0.1111, 0.02648, 0.1018, 0.03904, 0.1491, 0.02576, 0.2026, 0.02114, 0.161, 0.03904, 0.1491, 0.04956, 0.1886, 0.03399, 0.2418, 0.02576, 0.2026, 0.04956, 0.1886, 0.06285, 0.2259, 0.04497, 0.2771, 0.03399, 0.2418, 0.06285, 0.2259, 0.07777, 0.2585, 0.05582, 0.3062, 0.04497, 0.2771, 0.07777, 0.2585, 0.08929, 0.2817, 0.06813, 0.3321, 0.05582, 0.3062, 0.08929, 0.2817, 0.09757, 0.2983, 0.08606, 0.3587, 0.06813, 0.3321, 0.09757, 0.2983, 0.1103, 0.3173, 0.1088, 0.3849, 0.08606, 0.3587, 0.1103, 0.3173, 0.1288, 0.3416, 0.1316, 0.4028, 0.1088, 0.3849, 0.1288, 0.3416, 0.1484, 0.363, 0.1534, 0.4119, 0.1316, 0.4028, 0.1484, 0.363, 0.1667, 0.378, 0.8982, 0.4889, 0.9101, 0.4613, 0.9408, 0.4656, 0.9242, 0.4917, 0.8951, 0.521, 0.8982, 0.4889, 0.9242, 0.4917, 0.9156, 0.5237, 0.9025, 0.557, 0.8951, 0.521, 0.9156, 0.5237, 0.9135, 0.5578, 0.9168, 0.5917, 0.9025, 0.557, 0.9135, 0.5578, 0.9168, 0.5917, 0.9135, 0.5578, 0.9241, 0.5602, 0.9135, 0.5578, 0.9156, 0.5237, 0.9358, 0.5308, 0.9241, 0.5602, 0.9156, 0.5237, 0.9242, 0.4917, 0.952, 0.5047, 0.9358, 0.5308, 0.9242, 0.4917, 0.9408, 0.4656, 0.9733, 0.4832, 0.952, 0.5047, 0.9408, 0.4656, 0.9648, 0.4463, 0.9996, 0.4673, 0.9733, 0.4832, 0.1484, 0.363, 0.1288, 0.3416, 0.1473, 0.2997, 0.162, 0.3205, 0.1288, 0.3416, 0.1103, 0.3173, 0.133, 0.2779, 0.1473, 0.2997, 0.1103, 0.3173, 0.09757, 0.2983, 0.1305, 0.2754, 0.133, 0.2779, 0.09757, 0.2983, 0.08929, 0.2817, 0.1226, 0.2635, 0.1305, 0.2754, 0.08929, 0.2817, 0.07777, 0.2585, 0.1094, 0.2415, 0.1226, 0.2635, 0.07777, 0.2585, 0.06285, 0.2259, 0.09213, 0.2099, 0.1094, 0.2415, 0.06285, 0.2259, 0.04956, 0.1886, 0.07484, 0.1742, 0.09213, 0.2099, 0.04956, 0.1886, 0.03904, 0.1491, 0.05877, 0.1371, 0.07484, 0.1742, 0.03904, 0.1491, 0.02648, 0.1018, 0.03998, 0.09344, 0.05877, 0.1371, 0.02648, 0.1018, 0.01359, 0.05181, 0.02033, 0.04729, 0.03998, 0.09344, 0.01359, 0.05181, 0.0002952, 0.0, 0.02033, 0.04729])
me_sphere.materials.append(mat_heartcolor)
me_sphere.use_remesh_preserve_volume = False
me_sphere.use_remesh_preserve_attributes = False
me_sphere.use_mirror_vertex_groups = False
me_sphere.update()
arm_armature = bpy.data.armatures.new('Armature')  # bones are not reproduced

# ---- objects
ob_armature = bpy.data.objects.new('Armature', arm_armature)
ob_heart = bpy.data.objects.new('Heart', me_sphere)

# ---- transforms, parenting, visibility, modifiers, constraints
ob_armature.location = (0.0, 0.0, 1.076)
ob_armature.scale = (3.126, 3.126, 3.126)
ob_armature.show_in_front = True
ob_armature.lineart.crease_threshold = 0.0
ob_heart.parent = ob_armature
ob_heart.matrix_parent_inverse = Matrix(((0.3199, 0.0, 0.0, 0.0), (0.0, 0.3199, 0.0, 0.0), (0.0, 0.0, 0.3199, -0.344), (0.0, 0.0, 0.0, 1.0)))
ob_heart.location = (0.0, 0.0, 3.7)
ob_heart.scale = (1.325, 2.586, 2.563)
ob_heart.lineart.crease_threshold = 0.0
_vg = ob_heart.vertex_groups.new(name='Bone')
for _i, _w in zip([0, 1, 2, 3, 4, 5, 6, 7, 8, 9, 10, 11, 12, 13, 14, 15, 16, 17, 18, 19, 20, 21, 22, 23, 24, 25, 26, 27, 28, 29, 30, 31, 32, 33, 34, 35, 36, 37, 38, 39, 40, 41, 42, 43, 44, 45, 46, 47, 48, 49, 50, 51, 52, 53, 54, 55, 56, 57, 58, 59, 60, 61, 62, 63, 64, 65, 66, 67, 68, 69, 70, 71, 72, 73, 74, 75, 76, 77, 78, 79, 80, 81, 82, 83, 84, 85, 86, 87, 88, 89, 90, 91, 92, 93, 94, 95, 96, 97, 98, 99, 100, 101, 102, 103, 104, 105, 106, 107, 108, 109, 110, 111, 112, 113, 114, 115, 116, 117, 118, 119, 120, 121, 122, 123, 124, 125, 126, 127, 128, 129, 130, 131, 132, 133, 134, 135, 136, 137, 138, 139, 140, 141, 142, 143, 144, 145, 146, 147, 148, 149, 150, 151, 152, 153, 154, 155, 156, 157, 158, 159, 160, 161, 162, 163, 164, 165, 166, 167, 168, 169, 170, 171, 172, 173, 174, 175, 176, 177, 178, 179, 180, 181, 182, 183, 184, 185, 186, 187, 188, 189, 190, 191, 192, 193, 194, 195, 196, 197, 198, 199, 200, 201, 202, 203, 204, 205, 206, 207, 208, 209, 210, 211, 212, 213, 214, 215, 216, 217, 218, 219, 220, 221, 222, 223, 224, 225, 226, 227, 228, 229, 230, 231, 232, 233, 234, 235, 236, 237, 238, 239, 240, 241, 242, 243, 244, 245, 246, 247, 248, 249, 250, 251, 252, 253, 254, 255, 256, 257, 258, 259, 260, 261, 262, 263, 264, 265, 266, 267, 268, 269, 270, 271, 272, 273, 274, 275, 276, 277, 278, 279, 280, 281, 282, 283, 284, 285, 286, 287, 288, 289, 290, 291, 292, 293, 294, 295, 296, 297, 298, 299, 300, 301, 302, 303, 304, 305, 306, 307, 308, 309, 310, 311, 312, 313, 314, 315, 316, 317, 318, 319, 320, 321, 322, 323, 324, 325, 326, 327, 328, 329, 330, 331, 332, 333, 334, 335, 336, 337, 338, 339, 340, 341, 342, 343, 344, 345, 346, 347, 348, 349, 350, 351, 352, 353, 354, 355, 356, 357, 358, 359, 360, 361, 362, 363, 364, 365, 366, 367, 368, 369, 370, 371, 372, 373, 374, 375, 376, 377, 378, 379, 380, 381, 382, 383, 384, 385, 386, 387, 388, 389, 390, 391, 392, 393, 394, 395, 396, 397, 398, 399, 400, 401, 402, 403, 404, 405, 406, 407, 408, 409, 410, 411, 412, 413, 414, 415, 416, 417, 418, 419, 420, 421, 422, 423, 424, 425, 426, 427, 428, 429, 430, 431, 432, 433, 434, 435, 436, 437, 438, 439, 440, 441, 442, 443, 444, 445, 446, 447, 448, 449, 450, 451, 452, 453, 454, 455, 456, 457, 458, 459, 460, 461, 462, 463, 464, 465, 466, 467, 468, 469, 470, 471, 472, 473, 474, 475, 476, 477, 478, 479, 480, 481], [0.9999, 0.9999, 0.9998, 0.9998, 0.9998, 0.9997, 0.9997, 0.9996, 0.9996, 0.9995, 0.9994, 0.9993, 0.9993, 0.9993, 0.9993, 0.9992, 0.999, 0.999, 0.999, 0.999, 0.9992, 0.9993, 0.9994, 0.9995, 0.9996, 0.9997, 0.9997, 0.9997, 0.9998, 0.9999, 0.9999, 0.9998, 0.9997, 0.9996, 0.9996, 0.9995, 0.9994, 0.9992, 0.9991, 0.9989, 0.9988, 0.9988, 0.9988, 0.9989, 0.9991, 0.999, 0.9988, 0.9987, 0.9987, 0.9987, 0.9988, 0.999, 0.9991, 0.9993, 0.9994, 0.9995, 0.9995, 0.9996, 0.9997, 0.9999, 0.9999, 0.9996, 0.9996, 0.9995, 0.9994, 0.9993, 0.9992, 0.9991, 0.9989, 0.9988, 0.9987, 0.9986, 0.9986, 0.9987, 0.9989, 0.9989, 0.9987, 0.9986, 0.9986, 0.9987, 0.9988, 0.9989, 0.9991, 0.9992, 0.9993, 0.9994, 0.9995, 0.9995, 0.9996, 0.9999, 0.9999, 0.9999, 0.9996, 0.9995, 0.9995, 0.9994, 0.9993, 0.9992, 0.9991, 0.9989, 0.9988, 0.9987, 0.9987, 0.9986, 0.9987, 0.9989, 0.9989, 0.9987, 0.9986, 0.9987, 0.9987, 0.9988, 0.9989, 0.9991, 0.9992, 0.9993, 0.9994, 0.9995, 0.9996, 0.9996, 0.9999, 0.9999, 0.9997, 0.9996, 0.9995, 0.9994, 0.9993, 0.9992, 0.9991, 0.9989, 0.9988, 0.9987, 0.9987, 0.9986, 0.9987, 0.9989, 0.9989, 0.9987, 0.9986, 0.9987, 0.9987, 0.9988, 0.9989, 0.9991, 0.9992, 0.9993, 0.9994, 0.9995, 0.9996, 0.9997, 0.9999, 0.9999, 0.9997, 0.9996, 0.9996, 0.9995, 0.9994, 0.9992, 0.9991, 0.9989, 0.9988, 0.9987, 0.9987, 0.9987, 0.9987, 0.9989, 0.999, 0.9988, 0.9987, 0.9987, 0.9987, 0.9988, 0.999, 0.9992, 0.9993, 0.9994, 0.9995, 0.9996, 0.9997, 0.9998, 0.9999, 0.9999, 0.9998, 0.9998, 0.9997, 0.9996, 0.9995, 0.9994, 0.9993, 0.9991, 0.9989, 0.9988, 0.9988, 0.9988, 0.9989, 0.9991, 0.9992, 0.999, 0.999, 0.999, 0.999, 0.9992, 0.9993, 0.9995, 0.9996, 0.9997, 0.9997, 0.9998, 0.9998, 0.9999, 0.9999, 0.9999, 0.9999, 0.9999, 0.9999, 0.9998, 0.9998, 0.9997, 0.9997, 0.9996, 0.9995, 0.9994, 0.9993, 0.9992, 0.9992, 0.9993, 0.9993, 0.9993, 0.9994, 0.9995, 0.9995, 0.9996, 0.9997, 0.9997, 0.9998, 0.9998, 0.9998, 0.9999, 0.9999, 0.9999, 0.9999, 0.9999, 0.9999, 0.9999, 0.9999, 0.9998, 0.9998, 0.9997, 0.9996, 0.9996, 0.9995, 0.9994, 0.9993, 0.9992, 0.9992, 0.9992, 0.9991, 0.999, 0.9989, 0.9989, 0.999, 0.9991, 0.9993, 0.9994, 0.9995, 0.9996, 0.9997, 0.9998, 0.9999, 0.9999, 0.9999, 0.9999, 0.9999, 0.9998, 0.9997, 0.9996, 0.9995, 0.9994, 0.9992, 0.999, 0.9988, 0.9987, 0.9986, 0.9986, 0.9988, 0.999, 0.9989, 0.9986, 0.9985, 0.9985, 0.9986, 0.9987, 0.9989, 0.9991, 0.9993, 0.9994, 0.9996, 0.9997, 0.9998, 0.9999, 0.9999, 0.9999, 0.9998, 0.9997, 0.9996, 0.9995, 0.9994, 0.9992, 0.999, 0.9988, 0.9987, 0.9986, 0.9985, 0.9984, 0.9985, 0.9988, 0.9988, 0.9985, 0.9984, 0.9985, 0.9986, 0.9987, 0.9988, 0.999, 0.9992, 0.9993, 0.9995, 0.9996, 0.9997, 0.9998, 0.9999, 0.9999, 0.9998, 0.9997, 0.9996, 0.9994, 0.9993, 0.9992, 0.999, 0.9989, 0.9987, 0.9986, 0.9985, 0.9984, 0.9984, 0.9987, 0.9987, 0.9984, 0.9984, 0.9985, 0.9986, 0.9987, 0.9989, 0.999, 0.9992, 0.9993, 0.9994, 0.9995, 0.9996, 0.9998, 0.9999, 0.9999, 0.9998, 0.9996, 0.9995, 0.9994, 0.9993, 0.9992, 0.999, 0.9989, 0.9987, 0.9986, 0.9985, 0.9984, 0.9984, 0.9988, 0.9988, 0.9985, 0.9984, 0.9985, 0.9986, 0.9987, 0.9989, 0.999, 0.9992, 0.9993, 0.9994, 0.9996, 0.9996, 0.9998, 0.9999, 0.9999, 0.9998, 0.9997, 0.9996, 0.9995, 0.9993, 0.9992, 0.999, 0.9989, 0.9987, 0.9986, 0.9985, 0.9985, 0.9986, 0.9988, 0.9989, 0.9987, 0.9986, 0.9986, 0.9986, 0.9987, 0.9989, 0.9991, 0.9993, 0.9994, 0.9995, 0.9996, 0.9997, 0.9998, 0.9999, 0.9999, 0.9998, 0.9997, 0.9997, 0.9996, 0.9995, 0.9994, 0.9992, 0.999, 0.9989, 0.9988, 0.9987, 0.9987, 0.9988, 0.999, 0.9991, 0.999, 0.999, 0.999, 0.999, 0.9992, 0.9993, 0.9994, 0.9995, 0.9996, 0.9997, 0.9998, 0.9998, 0.9999, 0.9999, 0.9999, 0.9999, 0.9998, 0.9998, 0.9998, 0.9997, 0.9997, 0.9996, 0.9996, 0.9995, 0.9994, 0.9993, 0.9993, 0.9992, 0.9992, 0.9993, 0.9993, 0.9994, 0.9994, 0.9995, 0.9996, 0.9996, 0.9997, 0.9997, 0.9997, 0.9998, 0.9998, 0.9998, 0.9998, 0.9999, 0.9999]): _vg.add([_i], _w, 'REPLACE')
_m = ob_heart.modifiers.new('Armature', 'ARMATURE')
_m.object = ob_armature

# ---- collection membership
col_collection_1.objects.link(ob_armature)
col_collection_1.objects.link(ob_heart)

# ---- scene / render settings (as saved in the file)
scene.frame_start = 1; scene.frame_end = 250; scene.frame_set(1)
scene.render.engine = 'CYCLES'
scene.render.image_settings.color_mode = 'RGB'
scene.render.image_settings.compression = 90
scene.render.resolution_percentage = 50
scene.render.dither_intensity = 0.0
scene.render.bake_margin = 2
scene.render.bake_bias = 0.0
scene.cycles.use_denoising = False
scene.cycles.samples = 10
scene.cycles.sampling_pattern = 'TABULATED_SOBOL'
scene.cycles.light_sampling_threshold = 0.0
scene.cycles.use_adaptive_sampling = False
scene.cycles.use_light_tree = False
scene.cycles.blur_glossy = 0.0
scene.cycles.volume_bounces = 1
scene.cycles.pixel_filter_type = 'GAUSSIAN'
scene.cycles.sample_clamp_indirect = 0.0
scene.view_settings.view_transform = 'Standard'
bpy.context.view_layer.update()

# ---- added for rendering (the .blend has no active camera and no usable light): camera, sun + grey world if the file has none
cam_auto = bpy.data.cameras.new('AutoCamera')
cam_auto.lens = 50.0
cam_auto.sensor_width = 36.0
cam_auto.clip_end = 1000.0
ob_auto_camera = bpy.data.objects.new('AutoCamera', cam_auto)
scene.collection.objects.link(ob_auto_camera)
ob_auto_camera.location = (7.4042, -8.88504, 8.62453)
ob_auto_camera.rotation_euler = (1.09748, -7.21219e-08, 0.694738)
scene.camera = ob_auto_camera
light_auto_sun = bpy.data.lights.new('AutoSun', 'SUN')
light_auto_sun.energy = 3.0
light_auto_sun.angle = 0.0523599
ob_auto_sun = bpy.data.objects.new('AutoSun', light_auto_sun)
scene.collection.objects.link(ob_auto_sun)
ob_auto_sun.rotation_euler = (0.872665, 0.174533, 0.523599)
if scene.world is None:
    world_auto = bpy.data.worlds.new('AutoWorld')
    world_auto.color = (0.3, 0.3, 0.3)
    scene.world = world_auto
bpy.context.view_layer.update()
